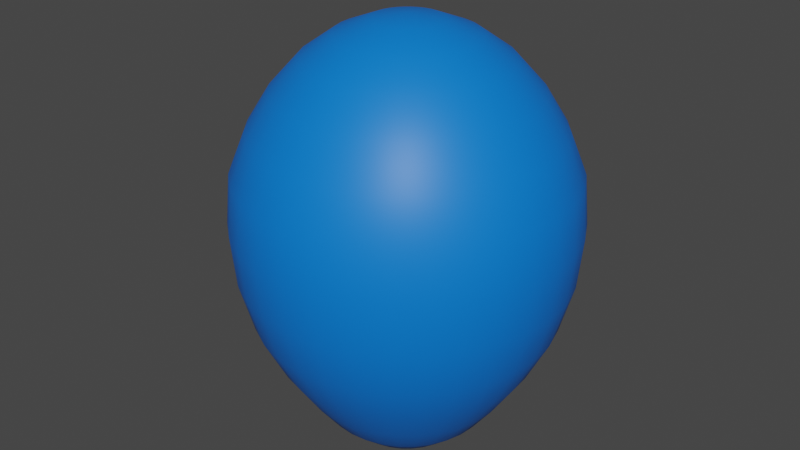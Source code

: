 # Source: balloon.blend  (saved by Blender 3.4.6; exported with 4.5.12 LTS)
import bpy
from mathutils import Matrix  # noqa: F401  (used for matrix-valued properties, if any)

bpy.ops.wm.read_factory_settings(use_empty=True)
scene = bpy.context.scene
scene.name = 'Scene'

# ---- collections
col_collection = bpy.data.collections.new('Collection'); scene.collection.children.link(col_collection)

# ---- materials (node trees are filled in below, after node groups)
mat_body = bpy.data.materials.new('Body')
mat_body.use_transparent_shadow = False

# ---- material node trees
mat_body.use_nodes = True; mat_body.node_tree.nodes.clear()
_N = mat_body.node_tree.nodes; _L = mat_body.node_tree.links
n0 = _N.new('ShaderNodeBsdfPrincipled'); n0.name = 'Principled BSDF'; n0.location = (10, 300)
n0.distribution = 'GGX'
n0.subsurface_method = 'RANDOM_WALK_SKIN'
n0.inputs[0].default_value = (0.0, 0.1833, 0.8, 1.0)
n0.inputs[3].default_value = 1.45
n0.inputs[27].default_value = (0.0, 0.0, 0.0, 1.0)
n0.inputs[28].default_value = 1.0
n1 = _N.new('ShaderNodeOutputMaterial'); n1.name = 'Material Output'; n1.location = (300, 300)
_L.new(n0.outputs[0], n1.inputs[0])
n1.is_active_output = True

# ---- world
world_world = bpy.data.worlds.new('World'); scene.world = world_world
world_world.use_nodes = True; world_world.node_tree.nodes.clear()
_N = world_world.node_tree.nodes; _L = world_world.node_tree.links
n0 = _N.new('ShaderNodeOutputWorld'); n0.name = 'World Output'; n0.location = (300, 300)
n1 = _N.new('ShaderNodeBackground'); n1.name = 'Background'; n1.location = (10, 300)
n1.inputs[0].default_value = (0.05088, 0.05088, 0.05088, 1.0)
_L.new(n1.outputs[0], n0.inputs[0])
n0.is_active_output = True
world_world.color = (0.05088, 0.05088, 0.05088)
world_world.use_sun_shadow = False
world_world.sun_shadow_jitter_overblur = 0.0

# ---- meshes
me_sphere = bpy.data.meshes.new('Sphere')
me_sphere.from_pydata([(0.0, 0.3806, 1.582), (0.0, 0.5695, 1.33), (2.997e-09, 0.6496, 0.98), (5.75e-09, 0.6311, 0.7838), (9.768e-09, 0.579, 0.5945), (1.455e-08, 0.4052, 0.2907), (0.02607, 0.1311, 1.718), (0.05114, 0.2571, 1.666), (0.07424, 0.3732, 1.582), (0.09449, 0.4751, 1.468), (0.1111, 0.5586, 1.33), (0.1235, 0.6207, 1.172), (0.1267, 0.6372, 0.98), (0.1231, 0.619, 0.7838), (0.1129, 0.5678, 0.5945), (0.09635, 0.4844, 0.4256), (0.07905, 0.3974, 0.2907), (0.06298, 0.3166, 0.1811), (0.0429, 0.2157, 0.08936), (0.02357, 0.1185, 0.03745), (0.01201, 0.0604, 0.0135), (0.05114, 0.1235, 1.718), (0.1003, 0.2422, 1.666), (0.1456, 0.3516, 1.582), (0.1854, 0.4475, 1.468), (0.218, 0.5262, 1.33), (0.2422, 0.5847, 1.172), (0.2486, 0.6002, 0.98), (0.2415, 0.583, 0.7838), (0.2216, 0.5349, 0.5945), (0.189, 0.4563, 0.4256), (0.1551, 0.3744, 0.2907), (0.1235, 0.2983, 0.1811), (0.08416, 0.2032, 0.08936), (0.04623, 0.1116, 0.03745), (0.02357, 0.05689, 0.0135), (0.07424, 0.1111, 1.718), (0.1456, 0.218, 1.666), (0.2114, 0.3164, 1.582), (0.2691, 0.4027, 1.468), (0.3164, 0.4736, 1.33), (0.3516, 0.5262, 1.172), (0.3609, 0.5402, 0.98), (0.3506, 0.5247, 0.7838), (0.3216, 0.4814, 0.5945), (0.2744, 0.4106, 0.4256), (0.2251, 0.3369, 0.2907), (0.1794, 0.2684, 0.1811), (0.1222, 0.1829, 0.08936), (0.06711, 0.1004, 0.03745), (0.03421, 0.0512, 0.0135), (0.09449, 0.09449, 1.718), (0.1854, 0.1854, 1.666), (0.2691, 0.2691, 1.582), (0.3425, 0.3425, 1.468), (0.4027, 0.4027, 1.33), (0.4475, 0.4475, 1.172), (0.4594, 0.4594, 0.98), (0.4462, 0.4462, 0.7838), (0.4094, 0.4094, 0.5945), (0.3492, 0.3492, 0.4256), (0.2865, 0.2865, 0.2907), (0.2283, 0.2283, 0.1811), (0.1555, 0.1555, 0.08936), (0.08542, 0.08542, 0.03745), (0.04354, 0.04354, 0.0135), (0.1111, 0.07424, 1.718), (0.218, 0.1456, 1.666), (0.3164, 0.2114, 1.582), (0.4027, 0.2691, 1.468), (0.4736, 0.3164, 1.33), (0.5262, 0.3516, 1.172), (0.5402, 0.3609, 0.98), (0.5247, 0.3506, 0.7838), (0.4814, 0.3216, 0.5945), (0.4106, 0.2744, 0.4256), (0.3369, 0.2251, 0.2907), (0.2684, 0.1794, 0.1811), (0.1829, 0.1222, 0.08936), (0.1004, 0.06711, 0.03745), (0.0512, 0.03421, 0.0135), (0.0, 0.0, 1.736), (0.1235, 0.05114, 1.718), (0.2422, 0.1003, 1.666), (0.3516, 0.1456, 1.582), (0.4475, 0.1854, 1.468), (0.5262, 0.218, 1.33), (0.5847, 0.2422, 1.172), (0.6002, 0.2486, 0.98), (0.583, 0.2415, 0.7838), (0.5349, 0.2216, 0.5945), (0.4563, 0.189, 0.4256), (0.3744, 0.1551, 0.2907), (0.2983, 0.1235, 0.1811), (0.2032, 0.08416, 0.08936), (0.1116, 0.04623, 0.03745), (0.05689, 0.02357, 0.0135), (0.1311, 0.02607, 1.718), (0.2571, 0.05114, 1.666), (0.3732, 0.07424, 1.582), (0.4751, 0.09449, 1.468), (0.5586, 0.1111, 1.33), (0.6207, 0.1235, 1.172), (0.6372, 0.1267, 0.98), (0.619, 0.1231, 0.7838), (0.5678, 0.1129, 0.5945), (0.4844, 0.09635, 0.4256), (0.3974, 0.07905, 0.2907), (0.3166, 0.06298, 0.1811), (0.2157, 0.0429, 0.08936), (0.1185, 0.02357, 0.03745), (0.0604, 0.01201, 0.0135), (0.1336, -7.655e-09, 1.718), (0.2621, -1.531e-08, 1.666), (0.3806, -3.572e-08, 1.582), (0.4844, 1.021e-08, 1.468), (0.5695, -6.124e-08, 1.33), (0.6328, 3.062e-08, 1.172), (0.6496, -5.859e-08, 0.98), (0.6311, -1.013e-07, 0.7838), (0.579, -4.957e-08, 0.5945), (0.4939, 2.755e-08, 0.4256), (0.4052, -3.955e-08, 0.2907), (0.3228, 1.087e-08, 0.1811), (0.2199, -1.452e-08, 0.08936), (0.1208, -6.684e-10, 0.03745), (0.06158, 2.859e-09, 0.0135), (0.1311, -0.02607, 1.718), (0.2571, -0.05114, 1.666), (0.3732, -0.07424, 1.582), (0.4751, -0.09449, 1.468), (0.5586, -0.1111, 1.33), (0.6207, -0.1235, 1.172), (0.6372, -0.1267, 0.98), (0.619, -0.1231, 0.7838), (0.5678, -0.1129, 0.5945), (0.4844, -0.09635, 0.4256), (0.3974, -0.07905, 0.2907), (0.3166, -0.06298, 0.1811), (0.2157, -0.0429, 0.08936), (0.1185, -0.02357, 0.03745), (0.0604, -0.01201, 0.0135), (0.1235, -0.05114, 1.718), (0.2422, -0.1003, 1.666), (0.3516, -0.1456, 1.582), (0.4475, -0.1854, 1.468), (0.5262, -0.218, 1.33), (0.5847, -0.2422, 1.172), (0.6002, -0.2486, 0.98), (0.583, -0.2415, 0.7838), (0.5349, -0.2216, 0.5945), (0.4563, -0.189, 0.4256), (0.3744, -0.1551, 0.2907), (0.2983, -0.1235, 0.1811), (0.2032, -0.08416, 0.08936), (0.1116, -0.04623, 0.03745), (0.05689, -0.02357, 0.0135), (0.1111, -0.07424, 1.718), (0.218, -0.1456, 1.666), (0.3164, -0.2114, 1.582), (0.4027, -0.2691, 1.468), (0.4736, -0.3164, 1.33), (0.5262, -0.3516, 1.172), (0.5402, -0.3609, 0.98), (0.5247, -0.3506, 0.7838), (0.4814, -0.3216, 0.5945), (0.4106, -0.2744, 0.4256), (0.3369, -0.2251, 0.2907), (0.2684, -0.1794, 0.1811), (0.1829, -0.1222, 0.08936), (0.1004, -0.06711, 0.03745), (0.0512, -0.03421, 0.0135), (0.09449, -0.09449, 1.718), (0.1854, -0.1854, 1.666), (0.2691, -0.2691, 1.582), (0.3425, -0.3425, 1.468), (0.4027, -0.4027, 1.33), (0.4475, -0.4475, 1.172), (0.4594, -0.4594, 0.98), (0.4462, -0.4462, 0.7838), (0.4094, -0.4094, 0.5945), (0.3492, -0.3492, 0.4256), (0.2865, -0.2865, 0.2907), (0.2283, -0.2283, 0.1811), (0.1555, -0.1555, 0.08936), (0.08542, -0.08542, 0.03745), (0.04354, -0.04354, 0.0135), (0.07424, -0.1111, 1.718), (0.1456, -0.218, 1.666), (0.2114, -0.3164, 1.582), (0.2691, -0.4027, 1.468), (0.3164, -0.4736, 1.33), (0.3516, -0.5262, 1.172), (0.3609, -0.5402, 0.98), (0.3506, -0.5247, 0.7838), (0.3216, -0.4814, 0.5945), (0.2744, -0.4106, 0.4256), (0.2251, -0.3369, 0.2907), (0.1794, -0.2684, 0.1811), (0.1222, -0.1829, 0.08936), (0.06711, -0.1004, 0.03745), (0.03421, -0.0512, 0.0135), (0.05114, -0.1235, 1.718), (0.1003, -0.2422, 1.666), (0.1456, -0.3516, 1.582), (0.1854, -0.4475, 1.468), (0.218, -0.5262, 1.33), (0.2422, -0.5847, 1.172), (0.2486, -0.6002, 0.98), (0.2415, -0.583, 0.7838), (0.2216, -0.5349, 0.5945), (0.189, -0.4563, 0.4256), (0.1551, -0.3744, 0.2907), (0.1235, -0.2983, 0.1811), (0.08416, -0.2032, 0.08936), (0.04623, -0.1116, 0.03745), (0.02357, -0.05689, 0.0135), (0.02607, -0.1311, 1.718), (0.05114, -0.2571, 1.666), (0.07424, -0.3732, 1.582), (0.09449, -0.4751, 1.468), (0.1111, -0.5586, 1.33), (0.1235, -0.6207, 1.172), (0.1267, -0.6372, 0.98), (0.1231, -0.619, 0.7838), (0.1129, -0.5678, 0.5945), (0.09635, -0.4844, 0.4256), (0.07905, -0.3974, 0.2907), (0.06298, -0.3166, 0.1811), (0.0429, -0.2157, 0.08936), (0.02357, -0.1185, 0.03745), (0.01201, -0.0604, 0.0135), (-5.104e-09, -0.1336, 1.718), (-3.572e-08, -0.2621, 1.666), (-6.635e-08, -0.3806, 1.582), (-1.021e-08, -0.4844, 1.468), (-7.145e-08, -0.5695, 1.33), (2.041e-08, -0.6328, 1.172), (-8.583e-08, -0.6496, 0.98), (-2.011e-07, -0.6311, 0.7838), (-6.94e-08, -0.579, 0.5945), (2.84e-08, -0.4939, 0.4256), (-3.629e-08, -0.4052, 0.2907), (8.739e-09, -0.3228, 0.1811), (-1.977e-08, -0.2199, 0.08936), (3.55e-09, -0.1208, 0.03745), (1.766e-08, -0.06158, 0.0135), (-0.02607, -0.1311, 1.718), (-0.05114, -0.2571, 1.666), (-0.07424, -0.3732, 1.582), (-0.09449, -0.4751, 1.468), (-0.1111, -0.5586, 1.33), (-0.1235, -0.6207, 1.172), (-0.1267, -0.6372, 0.98), (-0.1231, -0.619, 0.7838), (-0.1129, -0.5678, 0.5945), (-0.09635, -0.4844, 0.4256), (-0.07905, -0.3974, 0.2907), (-0.06298, -0.3166, 0.1811), (-0.0429, -0.2157, 0.08936), (-0.02357, -0.1185, 0.03745), (-0.01201, -0.0604, 0.0135), (-0.05114, -0.1235, 1.718), (-0.1003, -0.2422, 1.666), (-0.1456, -0.3516, 1.582), (-0.1854, -0.4475, 1.468), (-0.218, -0.5262, 1.33), (-0.2422, -0.5847, 1.172), (-0.2486, -0.6002, 0.98), (-0.2415, -0.583, 0.7838), (-0.2216, -0.5349, 0.5945), (-0.189, -0.4563, 0.4256), (-0.1551, -0.3744, 0.2907), (-0.1235, -0.2983, 0.1811), (-0.08416, -0.2032, 0.08936), (-0.04623, -0.1116, 0.03745), (-0.02357, -0.05689, 0.0135), (-0.07424, -0.1111, 1.718), (-0.1456, -0.218, 1.666), (-0.2114, -0.3164, 1.582), (-0.2691, -0.4027, 1.468), (-0.3164, -0.4736, 1.33), (-0.3516, -0.5262, 1.172), (-0.3609, -0.5402, 0.98), (-0.3506, -0.5247, 0.7838), (-0.3216, -0.4814, 0.5945), (-0.2744, -0.4106, 0.4256), (-0.2251, -0.3369, 0.2907), (-0.1794, -0.2684, 0.1811), (-0.1222, -0.1829, 0.08936), (-0.06711, -0.1004, 0.03745), (-0.03421, -0.0512, 0.0135), (-0.09449, -0.09449, 1.718), (-0.1854, -0.1854, 1.666), (-0.2691, -0.2691, 1.582), (-0.3425, -0.3425, 1.468), (-0.4027, -0.4027, 1.33), (-0.4475, -0.4475, 1.172), (-0.4594, -0.4594, 0.98), (-0.4462, -0.4462, 0.7838), (-0.4094, -0.4094, 0.5945), (-0.3492, -0.3492, 0.4256), (-0.2865, -0.2865, 0.2907), (-0.2283, -0.2283, 0.1811), (-0.1555, -0.1555, 0.08936), (-0.08542, -0.08542, 0.03745), (-0.04354, -0.04354, 0.0135), (2.001e-08, 6.387e-09, 0.005408), (-0.1111, -0.07424, 1.718), (-0.218, -0.1456, 1.666), (-0.3164, -0.2114, 1.582), (-0.4027, -0.2691, 1.468), (-0.4736, -0.3164, 1.33), (-0.5262, -0.3516, 1.172), (-0.5402, -0.3609, 0.98), (-0.5247, -0.3506, 0.7838), (-0.4814, -0.3216, 0.5945), (-0.4106, -0.2744, 0.4256), (-0.3369, -0.2251, 0.2907), (-0.2684, -0.1794, 0.1811), (-0.1829, -0.1222, 0.08936), (-0.1004, -0.06711, 0.03745), (-0.0512, -0.03421, 0.0135), (-0.1235, -0.05114, 1.718), (-0.2422, -0.1003, 1.666), (-0.3516, -0.1456, 1.582), (-0.4475, -0.1854, 1.468), (-0.5262, -0.218, 1.33), (-0.5847, -0.2422, 1.172), (-0.6002, -0.2486, 0.98), (-0.583, -0.2415, 0.7838), (-0.5349, -0.2216, 0.5945), (-0.4563, -0.189, 0.4256), (-0.3744, -0.1551, 0.2907), (-0.2983, -0.1235, 0.1811), (-0.2032, -0.08416, 0.08936), (-0.1116, -0.04623, 0.03745), (-0.05689, -0.02357, 0.0135), (-0.1311, -0.02607, 1.718), (-0.2571, -0.05114, 1.666), (-0.3732, -0.07424, 1.582), (-0.4751, -0.09449, 1.468), (-0.5586, -0.1111, 1.33), (-0.6207, -0.1235, 1.172), (-0.6372, -0.1267, 0.98), (-0.619, -0.1231, 0.7838), (-0.5678, -0.1129, 0.5945), (-0.4844, -0.09635, 0.4256), (-0.3974, -0.07905, 0.2907), (-0.3166, -0.06298, 0.1811), (-0.2157, -0.0429, 0.08936), (-0.1185, -0.02357, 0.03745), (-0.0604, -0.01201, 0.0135), (-0.1336, 1.276e-08, 1.718), (-0.2621, 3.572e-08, 1.666), (-0.3806, 1.021e-07, 1.582), (-0.4844, 2.041e-08, 1.468), (-0.5695, 1.123e-07, 1.33), (-0.6328, 1.021e-08, 1.172), (-0.6496, 1.783e-07, 0.98), (-0.6311, 2.843e-07, 0.7838), (-0.579, 1.615e-07, 0.5945), (-0.4939, 1.162e-08, 0.4256), (-0.4052, 8.39e-08, 0.2907), (-0.3228, 1.768e-08, 0.1811), (-0.2199, 6.511e-08, 0.08936), (-0.1208, 2.285e-08, 0.03745), (-0.06158, 1.227e-08, 0.0135), (-0.1311, 0.02607, 1.718), (-0.2571, 0.05114, 1.666), (-0.3732, 0.07424, 1.582), (-0.4751, 0.09449, 1.468), (-0.5586, 0.1111, 1.33), (-0.6207, 0.1235, 1.172), (-0.6372, 0.1267, 0.98), (-0.619, 0.1231, 0.7838), (-0.5678, 0.1129, 0.5945), (-0.4844, 0.09635, 0.4256), (-0.3974, 0.07905, 0.2907), (-0.3166, 0.06298, 0.1811), (-0.2157, 0.0429, 0.08936), (-0.1185, 0.02357, 0.03745), (-0.0604, 0.01201, 0.0135), (-0.1235, 0.05114, 1.718), (-0.2422, 0.1003, 1.666), (-0.3516, 0.1456, 1.582), (-0.4475, 0.1854, 1.468), (-0.5262, 0.218, 1.33), (-0.5847, 0.2422, 1.172), (-0.6002, 0.2486, 0.98), (-0.583, 0.2415, 0.7838), (-0.5349, 0.2216, 0.5945), (-0.4563, 0.189, 0.4256), (-0.3744, 0.1551, 0.2907), (-0.2983, 0.1235, 0.1811), (-0.2032, 0.08416, 0.08936), (-0.1116, 0.04623, 0.03745), (-0.05689, 0.02357, 0.0135), (-0.1111, 0.07424, 1.718), (-0.218, 0.1456, 1.666), (-0.3164, 0.2114, 1.582), (-0.4027, 0.2691, 1.468), (-0.4736, 0.3164, 1.33), (-0.5262, 0.3516, 1.172), (-0.5402, 0.3609, 0.98), (-0.5247, 0.3506, 0.7838), (-0.4814, 0.3216, 0.5945), (-0.4106, 0.2744, 0.4256), (-0.3369, 0.2251, 0.2907), (-0.2684, 0.1794, 0.1811), (-0.1829, 0.1222, 0.08936), (-0.1004, 0.06711, 0.03745), (-0.0512, 0.03421, 0.0135), (-0.09449, 0.09449, 1.718), (-0.1854, 0.1854, 1.666), (-0.2691, 0.2691, 1.582), (-0.3425, 0.3425, 1.468), (-0.4027, 0.4027, 1.33), (-0.4475, 0.4475, 1.172), (-0.4594, 0.4594, 0.98), (-0.4462, 0.4462, 0.7838), (-0.4094, 0.4094, 0.5945), (-0.3492, 0.3492, 0.4256), (-0.2865, 0.2865, 0.2907), (-0.2283, 0.2283, 0.1811), (-0.1555, 0.1555, 0.08936), (-0.08542, 0.08542, 0.03745), (-0.04354, 0.04354, 0.0135), (-0.07424, 0.1111, 1.718), (-0.1456, 0.218, 1.666), (-0.2114, 0.3164, 1.582), (-0.2691, 0.4027, 1.468), (-0.3164, 0.4736, 1.33), (-0.3516, 0.5262, 1.172), (-0.3609, 0.5402, 0.98), (-0.3506, 0.5247, 0.7838), (-0.3216, 0.4814, 0.5945), (-0.2744, 0.4106, 0.4256), (-0.2251, 0.3369, 0.2907), (-0.1794, 0.2684, 0.1811), (-0.1222, 0.1829, 0.08936), (-0.06711, 0.1004, 0.03745), (-0.03421, 0.0512, 0.0135), (-0.05114, 0.1235, 1.718), (-0.1003, 0.2422, 1.666), (-0.1456, 0.3516, 1.582), (-0.1854, 0.4475, 1.468), (-0.218, 0.5262, 1.33), (-0.2422, 0.5847, 1.172), (-0.2486, 0.6002, 0.98), (-0.2415, 0.583, 0.7838), (-0.2216, 0.5349, 0.5945), (-0.189, 0.4563, 0.4256), (-0.1551, 0.3744, 0.2907), (-0.1235, 0.2983, 0.1811), (-0.08416, 0.2032, 0.08936), (-0.04623, 0.1116, 0.03745), (-0.02357, 0.05689, 0.0135), (-0.02607, 0.1311, 1.718), (-0.05114, 0.2571, 1.666), (-0.07424, 0.3732, 1.582), (-0.09449, 0.4751, 1.468), (-0.1111, 0.5586, 1.33), (-0.1235, 0.6207, 1.172), (-0.1267, 0.6372, 0.98), (-0.1231, 0.619, 0.7838), (-0.1129, 0.5678, 0.5945), (-0.09635, 0.4844, 0.4256), (-0.07905, 0.3974, 0.2907), (-0.06298, 0.3166, 0.1811), (-0.0429, 0.2157, 0.08936), (-0.02357, 0.1185, 0.03745), (-0.01201, 0.0604, 0.0135), (1.021e-08, 0.1336, 1.718), (4.593e-08, 0.2621, 1.666), (6.124e-08, 0.4844, 1.468), (4.083e-08, 0.6328, 1.172), (4.434e-08, 0.4939, 0.4256), (5.636e-08, 0.3228, 0.1811), (1.041e-07, 0.2199, 0.08936), (4.118e-08, 0.1208, 0.03745), (2.472e-08, 0.06158, 0.0135)], [], [(473, 81, 6), (307, 481, 20), (4, 3, 13, 14), (474, 473, 6, 7), (477, 4, 14, 15), (0, 474, 7, 8), (5, 477, 15, 16), (475, 0, 8, 9), (478, 5, 16, 17), (1, 475, 9, 10), (479, 478, 17, 18), (476, 1, 10, 11), (480, 479, 18, 19), (2, 476, 11, 12), (481, 480, 19, 20), (3, 2, 12, 13), (12, 11, 26, 27), (20, 19, 34, 35), (13, 12, 27, 28), (6, 81, 21), (307, 20, 35), (14, 13, 28, 29), (7, 6, 21, 22), (15, 14, 29, 30), (8, 7, 22, 23), (16, 15, 30, 31), (9, 8, 23, 24), (17, 16, 31, 32), (10, 9, 24, 25), (18, 17, 32, 33), (11, 10, 25, 26), (19, 18, 33, 34), (31, 30, 45, 46), (24, 23, 38, 39), (32, 31, 46, 47), (25, 24, 39, 40), (33, 32, 47, 48), (26, 25, 40, 41), (34, 33, 48, 49), (27, 26, 41, 42), (35, 34, 49, 50), (28, 27, 42, 43), (21, 81, 36), (307, 35, 50), (29, 28, 43, 44), (22, 21, 36, 37), (30, 29, 44, 45), (23, 22, 37, 38), (50, 49, 64, 65), (43, 42, 57, 58), (36, 81, 51), (307, 50, 65), (44, 43, 58, 59), (37, 36, 51, 52), (45, 44, 59, 60), (38, 37, 52, 53), (46, 45, 60, 61), (39, 38, 53, 54), (47, 46, 61, 62), (40, 39, 54, 55), (48, 47, 62, 63), (41, 40, 55, 56), (49, 48, 63, 64), (42, 41, 56, 57), (62, 61, 76, 77), (55, 54, 69, 70), (63, 62, 77, 78), (56, 55, 70, 71), (64, 63, 78, 79), (57, 56, 71, 72), (65, 64, 79, 80), (58, 57, 72, 73), (51, 81, 66), (307, 65, 80), (59, 58, 73, 74), (52, 51, 66, 67), (60, 59, 74, 75), (53, 52, 67, 68), (61, 60, 75, 76), (54, 53, 68, 69), (66, 81, 82), (307, 80, 96), (74, 73, 89, 90), (67, 66, 82, 83), (75, 74, 90, 91), (68, 67, 83, 84), (76, 75, 91, 92), (69, 68, 84, 85), (77, 76, 92, 93), (70, 69, 85, 86), (78, 77, 93, 94), (71, 70, 86, 87), (79, 78, 94, 95), (72, 71, 87, 88), (80, 79, 95, 96), (73, 72, 88, 89), (86, 85, 100, 101), (94, 93, 108, 109), (87, 86, 101, 102), (95, 94, 109, 110), (88, 87, 102, 103), (96, 95, 110, 111), (89, 88, 103, 104), (82, 81, 97), (307, 96, 111), (90, 89, 104, 105), (83, 82, 97, 98), (91, 90, 105, 106), (84, 83, 98, 99), (92, 91, 106, 107), (85, 84, 99, 100), (93, 92, 107, 108), (105, 104, 119, 120), (98, 97, 112, 113), (106, 105, 120, 121), (99, 98, 113, 114), (107, 106, 121, 122), (100, 99, 114, 115), (108, 107, 122, 123), (101, 100, 115, 116), (109, 108, 123, 124), (102, 101, 116, 117), (110, 109, 124, 125), (103, 102, 117, 118), (111, 110, 125, 126), (104, 103, 118, 119), (97, 81, 112), (307, 111, 126), (124, 123, 138, 139), (117, 116, 131, 132), (125, 124, 139, 140), (118, 117, 132, 133), (126, 125, 140, 141), (119, 118, 133, 134), (112, 81, 127), (307, 126, 141), (120, 119, 134, 135), (113, 112, 127, 128), (121, 120, 135, 136), (114, 113, 128, 129), (122, 121, 136, 137), (115, 114, 129, 130), (123, 122, 137, 138), (116, 115, 130, 131), (128, 127, 142, 143), (136, 135, 150, 151), (129, 128, 143, 144), (137, 136, 151, 152), (130, 129, 144, 145), (138, 137, 152, 153), (131, 130, 145, 146), (139, 138, 153, 154), (132, 131, 146, 147), (140, 139, 154, 155), (133, 132, 147, 148), (141, 140, 155, 156), (134, 133, 148, 149), (127, 81, 142), (307, 141, 156), (135, 134, 149, 150), (147, 146, 161, 162), (155, 154, 169, 170), (148, 147, 162, 163), (156, 155, 170, 171), (149, 148, 163, 164), (142, 81, 157), (307, 156, 171), (150, 149, 164, 165), (143, 142, 157, 158), (151, 150, 165, 166), (144, 143, 158, 159), (152, 151, 166, 167), (145, 144, 159, 160), (153, 152, 167, 168), (146, 145, 160, 161), (154, 153, 168, 169), (166, 165, 180, 181), (159, 158, 173, 174), (167, 166, 181, 182), (160, 159, 174, 175), (168, 167, 182, 183), (161, 160, 175, 176), (169, 168, 183, 184), (162, 161, 176, 177), (170, 169, 184, 185), (163, 162, 177, 178), (171, 170, 185, 186), (164, 163, 178, 179), (157, 81, 172), (307, 171, 186), (165, 164, 179, 180), (158, 157, 172, 173), (185, 184, 199, 200), (178, 177, 192, 193), (186, 185, 200, 201), (179, 178, 193, 194), (172, 81, 187), (307, 186, 201), (180, 179, 194, 195), (173, 172, 187, 188), (181, 180, 195, 196), (174, 173, 188, 189), (182, 181, 196, 197), (175, 174, 189, 190), (183, 182, 197, 198), (176, 175, 190, 191), (184, 183, 198, 199), (177, 176, 191, 192), (197, 196, 211, 212), (190, 189, 204, 205), (198, 197, 212, 213), (191, 190, 205, 206), (199, 198, 213, 214), (192, 191, 206, 207), (200, 199, 214, 215), (193, 192, 207, 208), (201, 200, 215, 216), (194, 193, 208, 209), (187, 81, 202), (307, 201, 216), (195, 194, 209, 210), (188, 187, 202, 203), (196, 195, 210, 211), (189, 188, 203, 204), (216, 215, 230, 231), (209, 208, 223, 224), (202, 81, 217), (307, 216, 231), (210, 209, 224, 225), (203, 202, 217, 218), (211, 210, 225, 226), (204, 203, 218, 219), (212, 211, 226, 227), (205, 204, 219, 220), (213, 212, 227, 228), (206, 205, 220, 221), (214, 213, 228, 229), (207, 206, 221, 222), (215, 214, 229, 230), (208, 207, 222, 223), (220, 219, 234, 235), (228, 227, 242, 243), (221, 220, 235, 236), (229, 228, 243, 244), (222, 221, 236, 237), (230, 229, 244, 245), (223, 222, 237, 238), (231, 230, 245, 246), (224, 223, 238, 239), (217, 81, 232), (307, 231, 246), (225, 224, 239, 240), (218, 217, 232, 233), (226, 225, 240, 241), (219, 218, 233, 234), (227, 226, 241, 242), (239, 238, 253, 254), (232, 81, 247), (307, 246, 261), (240, 239, 254, 255), (233, 232, 247, 248), (241, 240, 255, 256), (234, 233, 248, 249), (242, 241, 256, 257), (235, 234, 249, 250), (243, 242, 257, 258), (236, 235, 250, 251), (244, 243, 258, 259), (237, 236, 251, 252), (245, 244, 259, 260), (238, 237, 252, 253), (246, 245, 260, 261), (258, 257, 272, 273), (251, 250, 265, 266), (259, 258, 273, 274), (252, 251, 266, 267), (260, 259, 274, 275), (253, 252, 267, 268), (261, 260, 275, 276), (254, 253, 268, 269), (247, 81, 262), (307, 261, 276), (255, 254, 269, 270), (248, 247, 262, 263), (256, 255, 270, 271), (249, 248, 263, 264), (257, 256, 271, 272), (250, 249, 264, 265), (262, 81, 277), (307, 276, 291), (270, 269, 284, 285), (263, 262, 277, 278), (271, 270, 285, 286), (264, 263, 278, 279), (272, 271, 286, 287), (265, 264, 279, 280), (273, 272, 287, 288), (266, 265, 280, 281), (274, 273, 288, 289), (267, 266, 281, 282), (275, 274, 289, 290), (268, 267, 282, 283), (276, 275, 290, 291), (269, 268, 283, 284), (281, 280, 295, 296), (289, 288, 303, 304), (282, 281, 296, 297), (290, 289, 304, 305), (283, 282, 297, 298), (291, 290, 305, 306), (284, 283, 298, 299), (277, 81, 292), (307, 291, 306), (285, 284, 299, 300), (278, 277, 292, 293), (286, 285, 300, 301), (279, 278, 293, 294), (287, 286, 301, 302), (280, 279, 294, 295), (288, 287, 302, 303), (300, 299, 315, 316), (293, 292, 308, 309), (301, 300, 316, 317), (294, 293, 309, 310), (302, 301, 317, 318), (295, 294, 310, 311), (303, 302, 318, 319), (296, 295, 311, 312), (304, 303, 319, 320), (297, 296, 312, 313), (305, 304, 320, 321), (298, 297, 313, 314), (306, 305, 321, 322), (299, 298, 314, 315), (292, 81, 308), (307, 306, 322), (320, 319, 334, 335), (313, 312, 327, 328), (321, 320, 335, 336), (314, 313, 328, 329), (322, 321, 336, 337), (315, 314, 329, 330), (308, 81, 323), (307, 322, 337), (316, 315, 330, 331), (309, 308, 323, 324), (317, 316, 331, 332), (310, 309, 324, 325), (318, 317, 332, 333), (311, 310, 325, 326), (319, 318, 333, 334), (312, 311, 326, 327), (332, 331, 346, 347), (325, 324, 339, 340), (333, 332, 347, 348), (326, 325, 340, 341), (334, 333, 348, 349), (327, 326, 341, 342), (335, 334, 349, 350), (328, 327, 342, 343), (336, 335, 350, 351), (329, 328, 343, 344), (337, 336, 351, 352), (330, 329, 344, 345), (323, 81, 338), (307, 337, 352), (331, 330, 345, 346), (324, 323, 338, 339), (351, 350, 365, 366), (344, 343, 358, 359), (352, 351, 366, 367), (345, 344, 359, 360), (338, 81, 353), (307, 352, 367), (346, 345, 360, 361), (339, 338, 353, 354), (347, 346, 361, 362), (340, 339, 354, 355), (348, 347, 362, 363), (341, 340, 355, 356), (349, 348, 363, 364), (342, 341, 356, 357), (350, 349, 364, 365), (343, 342, 357, 358), (355, 354, 369, 370), (363, 362, 377, 378), (356, 355, 370, 371), (364, 363, 378, 379), (357, 356, 371, 372), (365, 364, 379, 380), (358, 357, 372, 373), (366, 365, 380, 381), (359, 358, 373, 374), (367, 366, 381, 382), (360, 359, 374, 375), (353, 81, 368), (307, 367, 382), (361, 360, 375, 376), (354, 353, 368, 369), (362, 361, 376, 377), (374, 373, 388, 389), (382, 381, 396, 397), (375, 374, 389, 390), (368, 81, 383), (307, 382, 397), (376, 375, 390, 391), (369, 368, 383, 384), (377, 376, 391, 392), (370, 369, 384, 385), (378, 377, 392, 393), (371, 370, 385, 386), (379, 378, 393, 394), (372, 371, 386, 387), (380, 379, 394, 395), (373, 372, 387, 388), (381, 380, 395, 396), (393, 392, 407, 408), (386, 385, 400, 401), (394, 393, 408, 409), (387, 386, 401, 402), (395, 394, 409, 410), (388, 387, 402, 403), (396, 395, 410, 411), (389, 388, 403, 404), (397, 396, 411, 412), (390, 389, 404, 405), (383, 81, 398), (307, 397, 412), (391, 390, 405, 406), (384, 383, 398, 399), (392, 391, 406, 407), (385, 384, 399, 400), (412, 411, 426, 427), (405, 404, 419, 420), (398, 81, 413), (307, 412, 427), (406, 405, 420, 421), (399, 398, 413, 414), (407, 406, 421, 422), (400, 399, 414, 415), (408, 407, 422, 423), (401, 400, 415, 416), (409, 408, 423, 424), (402, 401, 416, 417), (410, 409, 424, 425), (403, 402, 417, 418), (411, 410, 425, 426), (404, 403, 418, 419), (416, 415, 430, 431), (424, 423, 438, 439), (417, 416, 431, 432), (425, 424, 439, 440), (418, 417, 432, 433), (426, 425, 440, 441), (419, 418, 433, 434), (427, 426, 441, 442), (420, 419, 434, 435), (413, 81, 428), (307, 427, 442), (421, 420, 435, 436), (414, 413, 428, 429), (422, 421, 436, 437), (415, 414, 429, 430), (423, 422, 437, 438), (435, 434, 449, 450), (428, 81, 443), (307, 442, 457), (436, 435, 450, 451), (429, 428, 443, 444), (437, 436, 451, 452), (430, 429, 444, 445), (438, 437, 452, 453), (431, 430, 445, 446), (439, 438, 453, 454), (432, 431, 446, 447), (440, 439, 454, 455), (433, 432, 447, 448), (441, 440, 455, 456), (434, 433, 448, 449), (442, 441, 456, 457), (454, 453, 468, 469), (447, 446, 461, 462), (455, 454, 469, 470), (448, 447, 462, 463), (456, 455, 470, 471), (449, 448, 463, 464), (457, 456, 471, 472), (450, 449, 464, 465), (443, 81, 458), (307, 457, 472), (451, 450, 465, 466), (444, 443, 458, 459), (452, 451, 466, 467), (445, 444, 459, 460), (453, 452, 467, 468), (446, 445, 460, 461), (307, 472, 481), (466, 465, 3, 4), (459, 458, 473, 474), (467, 466, 4, 477), (460, 459, 474, 0), (468, 467, 477, 5), (461, 460, 0, 475), (469, 468, 5, 478), (462, 461, 475, 1), (470, 469, 478, 479), (463, 462, 1, 476), (471, 470, 479, 480), (464, 463, 476, 2), (472, 471, 480, 481), (465, 464, 2, 3), (458, 81, 473)])
me_sphere.polygons.foreach_set('use_smooth', [True] * 512)
_uv = me_sphere.uv_layers.new(name='UVMap')
_uv.uv.foreach_set('vector', [0.75, 0.9375, 0.7344, 1.0, 0.7188, 0.9375, 0.7344, 0.0, 0.75, 0.0625, 0.7188, 0.0625, 0.75, 0.4375, 0.75, 0.5, 0.7188, 0.5, 0.7188, 0.4375, 0.75, 0.875, 0.75, 0.9375, 0.7188, 0.9375, 0.7188, 0.875, 0.75, 0.375, 0.75, 0.4375, 0.7188, 0.4375, 0.7188, 0.375, 0.75, 0.8125, 0.75, 0.875, 0.7188, 0.875, 0.7188, 0.8125, 0.75, 0.3125, 0.75, 0.375, 0.7188, 0.375, 0.7188, 0.3125, 0.75, 0.75, 0.75, 0.8125, 0.7188, 0.8125, 0.7188, 0.75, 0.75, 0.25, 0.75, 0.3125, 0.7188, 0.3125, 0.7188, 0.25, 0.75, 0.6875, 0.75, 0.75, 0.7188, 0.75, 0.7188, 0.6875, 0.75, 0.1875, 0.75, 0.25, 0.7188, 0.25, 0.7188, 0.1875, 0.75, 0.625, 0.75, 0.6875, 0.7188, 0.6875, 0.7188, 0.625, 0.75, 0.125, 0.75, 0.1875, 0.7188, 0.1875, 0.7188, 0.125, 0.75, 0.5625, 0.75, 0.625, 0.7188, 0.625, 0.7188, 0.5625, 0.75, 0.0625, 0.75, 0.125, 0.7188, 0.125, 0.7188, 0.0625, 0.75, 0.5, 0.75, 0.5625, 0.7188, 0.5625, 0.7188, 0.5, 0.7188, 0.5625, 0.7188, 0.625, 0.6875, 0.625, 0.6875, 0.5625, 0.7188, 0.0625, 0.7188, 0.125, 0.6875, 0.125, 0.6875, 0.0625, 0.7188, 0.5, 0.7188, 0.5625, 0.6875, 0.5625, 0.6875, 0.5, 0.7188, 0.9375, 0.7031, 1.0, 0.6875, 0.9375, 0.7031, 0.0, 0.7188, 0.0625, 0.6875, 0.0625, 0.7188, 0.4375, 0.7188, 0.5, 0.6875, 0.5, 0.6875, 0.4375, 0.7188, 0.875, 0.7188, 0.9375, 0.6875, 0.9375, 0.6875, 0.875, 0.7188, 0.375, 0.7188, 0.4375, 0.6875, 0.4375, 0.6875, 0.375, 0.7188, 0.8125, 0.7188, 0.875, 0.6875, 0.875, 0.6875, 0.8125, 0.7188, 0.3125, 0.7188, 0.375, 0.6875, 0.375, 0.6875, 0.3125, 0.7188, 0.75, 0.7188, 0.8125, 0.6875, 0.8125, 0.6875, 0.75, 0.7188, 0.25, 0.7188, 0.3125, 0.6875, 0.3125, 0.6875, 0.25, 0.7188, 0.6875, 0.7188, 0.75, 0.6875, 0.75, 0.6875, 0.6875, 0.7188, 0.1875, 0.7188, 0.25, 0.6875, 0.25, 0.6875, 0.1875, 0.7188, 0.625, 0.7188, 0.6875, 0.6875, 0.6875, 0.6875, 0.625, 0.7188, 0.125, 0.7188, 0.1875, 0.6875, 0.1875, 0.6875, 0.125, 0.6875, 0.3125, 0.6875, 0.375, 0.6562, 0.375, 0.6562, 0.3125, 0.6875, 0.75, 0.6875, 0.8125, 0.6562, 0.8125, 0.6562, 0.75, 0.6875, 0.25, 0.6875, 0.3125, 0.6562, 0.3125, 0.6562, 0.25, 0.6875, 0.6875, 0.6875, 0.75, 0.6562, 0.75, 0.6562, 0.6875, 0.6875, 0.1875, 0.6875, 0.25, 0.6562, 0.25, 0.6562, 0.1875, 0.6875, 0.625, 0.6875, 0.6875, 0.6562, 0.6875, 0.6562, 0.625, 0.6875, 0.125, 0.6875, 0.1875, 0.6562, 0.1875, 0.6562, 0.125, 0.6875, 0.5625, 0.6875, 0.625, 0.6562, 0.625, 0.6562, 0.5625, 0.6875, 0.0625, 0.6875, 0.125, 0.6562, 0.125, 0.6562, 0.0625, 0.6875, 0.5, 0.6875, 0.5625, 0.6562, 0.5625, 0.6562, 0.5, 0.6875, 0.9375, 0.6719, 1.0, 0.6562, 0.9375, 0.6719, 0.0, 0.6875, 0.0625, 0.6562, 0.0625, 0.6875, 0.4375, 0.6875, 0.5, 0.6562, 0.5, 0.6562, 0.4375, 0.6875, 0.875, 0.6875, 0.9375, 0.6562, 0.9375, 0.6562, 0.875, 0.6875, 0.375, 0.6875, 0.4375, 0.6562, 0.4375, 0.6562, 0.375, 0.6875, 0.8125, 0.6875, 0.875, 0.6562, 0.875, 0.6562, 0.8125, 0.6562, 0.0625, 0.6562, 0.125, 0.625, 0.125, 0.625, 0.0625, 0.6562, 0.5, 0.6562, 0.5625, 0.625, 0.5625, 0.625, 0.5, 0.6562, 0.9375, 0.6406, 1.0, 0.625, 0.9375, 0.6406, 0.0, 0.6562, 0.0625, 0.625, 0.0625, 0.6562, 0.4375, 0.6562, 0.5, 0.625, 0.5, 0.625, 0.4375, 0.6562, 0.875, 0.6562, 0.9375, 0.625, 0.9375, 0.625, 0.875, 0.6562, 0.375, 0.6562, 0.4375, 0.625, 0.4375, 0.625, 0.375, 0.6562, 0.8125, 0.6562, 0.875, 0.625, 0.875, 0.625, 0.8125, 0.6562, 0.3125, 0.6562, 0.375, 0.625, 0.375, 0.625, 0.3125, 0.6562, 0.75, 0.6562, 0.8125, 0.625, 0.8125, 0.625, 0.75, 0.6562, 0.25, 0.6562, 0.3125, 0.625, 0.3125, 0.625, 0.25, 0.6562, 0.6875, 0.6562, 0.75, 0.625, 0.75, 0.625, 0.6875, 0.6562, 0.1875, 0.6562, 0.25, 0.625, 0.25, 0.625, 0.1875, 0.6562, 0.625, 0.6562, 0.6875, 0.625, 0.6875, 0.625, 0.625, 0.6562, 0.125, 0.6562, 0.1875, 0.625, 0.1875, 0.625, 0.125, 0.6562, 0.5625, 0.6562, 0.625, 0.625, 0.625, 0.625, 0.5625, 0.625, 0.25, 0.625, 0.3125, 0.5938, 0.3125, 0.5938, 0.25, 0.625, 0.6875, 0.625, 0.75, 0.5938, 0.75, 0.5938, 0.6875, 0.625, 0.1875, 0.625, 0.25, 0.5938, 0.25, 0.5938, 0.1875, 0.625, 0.625, 0.625, 0.6875, 0.5938, 0.6875, 0.5938, 0.625, 0.625, 0.125, 0.625, 0.1875, 0.5938, 0.1875, 0.5938, 0.125, 0.625, 0.5625, 0.625, 0.625, 0.5938, 0.625, 0.5938, 0.5625, 0.625, 0.0625, 0.625, 0.125, 0.5938, 0.125, 0.5938, 0.0625, 0.625, 0.5, 0.625, 0.5625, 0.5938, 0.5625, 0.5938, 0.5, 0.625, 0.9375, 0.6094, 1.0, 0.5938, 0.9375, 0.6094, 0.0, 0.625, 0.0625, 0.5938, 0.0625, 0.625, 0.4375, 0.625, 0.5, 0.5938, 0.5, 0.5938, 0.4375, 0.625, 0.875, 0.625, 0.9375, 0.5938, 0.9375, 0.5938, 0.875, 0.625, 0.375, 0.625, 0.4375, 0.5938, 0.4375, 0.5938, 0.375, 0.625, 0.8125, 0.625, 0.875, 0.5938, 0.875, 0.5938, 0.8125, 0.625, 0.3125, 0.625, 0.375, 0.5938, 0.375, 0.5938, 0.3125, 0.625, 0.75, 0.625, 0.8125, 0.5938, 0.8125, 0.5938, 0.75, 0.5938, 0.9375, 0.5781, 1.0, 0.5625, 0.9375, 0.5781, 0.0, 0.5938, 0.0625, 0.5625, 0.0625, 0.5938, 0.4375, 0.5938, 0.5, 0.5625, 0.5, 0.5625, 0.4375, 0.5938, 0.875, 0.5938, 0.9375, 0.5625, 0.9375, 0.5625, 0.875, 0.5938, 0.375, 0.5938, 0.4375, 0.5625, 0.4375, 0.5625, 0.375, 0.5938, 0.8125, 0.5938, 0.875, 0.5625, 0.875, 0.5625, 0.8125, 0.5938, 0.3125, 0.5938, 0.375, 0.5625, 0.375, 0.5625, 0.3125, 0.5938, 0.75, 0.5938, 0.8125, 0.5625, 0.8125, 0.5625, 0.75, 0.5938, 0.25, 0.5938, 0.3125, 0.5625, 0.3125, 0.5625, 0.25, 0.5938, 0.6875, 0.5938, 0.75, 0.5625, 0.75, 0.5625, 0.6875, 0.5938, 0.1875, 0.5938, 0.25, 0.5625, 0.25, 0.5625, 0.1875, 0.5938, 0.625, 0.5938, 0.6875, 0.5625, 0.6875, 0.5625, 0.625, 0.5938, 0.125, 0.5938, 0.1875, 0.5625, 0.1875, 0.5625, 0.125, 0.5938, 0.5625, 0.5938, 0.625, 0.5625, 0.625, 0.5625, 0.5625, 0.5938, 0.0625, 0.5938, 0.125, 0.5625, 0.125, 0.5625, 0.0625, 0.5938, 0.5, 0.5938, 0.5625, 0.5625, 0.5625, 0.5625, 0.5, 0.5625, 0.6875, 0.5625, 0.75, 0.5312, 0.75, 0.5312, 0.6875, 0.5625, 0.1875, 0.5625, 0.25, 0.5312, 0.25, 0.5312, 0.1875, 0.5625, 0.625, 0.5625, 0.6875, 0.5312, 0.6875, 0.5312, 0.625, 0.5625, 0.125, 0.5625, 0.1875, 0.5312, 0.1875, 0.5312, 0.125, 0.5625, 0.5625, 0.5625, 0.625, 0.5312, 0.625, 0.5312, 0.5625, 0.5625, 0.0625, 0.5625, 0.125, 0.5312, 0.125, 0.5312, 0.0625, 0.5625, 0.5, 0.5625, 0.5625, 0.5312, 0.5625, 0.5312, 0.5, 0.5625, 0.9375, 0.5469, 1.0, 0.5312, 0.9375, 0.5469, 0.0, 0.5625, 0.0625, 0.5312, 0.0625, 0.5625, 0.4375, 0.5625, 0.5, 0.5312, 0.5, 0.5312, 0.4375, 0.5625, 0.875, 0.5625, 0.9375, 0.5312, 0.9375, 0.5312, 0.875, 0.5625, 0.375, 0.5625, 0.4375, 0.5312, 0.4375, 0.5312, 0.375, 0.5625, 0.8125, 0.5625, 0.875, 0.5312, 0.875, 0.5312, 0.8125, 0.5625, 0.3125, 0.5625, 0.375, 0.5312, 0.375, 0.5312, 0.3125, 0.5625, 0.75, 0.5625, 0.8125, 0.5312, 0.8125, 0.5312, 0.75, 0.5625, 0.25, 0.5625, 0.3125, 0.5312, 0.3125, 0.5312, 0.25, 0.5312, 0.4375, 0.5312, 0.5, 0.5, 0.5, 0.5, 0.4375, 0.5312, 0.875, 0.5312, 0.9375, 0.5, 0.9375, 0.5, 0.875, 0.5312, 0.375, 0.5312, 0.4375, 0.5, 0.4375, 0.5, 0.375, 0.5312, 0.8125, 0.5312, 0.875, 0.5, 0.875, 0.5, 0.8125, 0.5312, 0.3125, 0.5312, 0.375, 0.5, 0.375, 0.5, 0.3125, 0.5312, 0.75, 0.5312, 0.8125, 0.5, 0.8125, 0.5, 0.75, 0.5312, 0.25, 0.5312, 0.3125, 0.5, 0.3125, 0.5, 0.25, 0.5312, 0.6875, 0.5312, 0.75, 0.5, 0.75, 0.5, 0.6875, 0.5312, 0.1875, 0.5312, 0.25, 0.5, 0.25, 0.5, 0.1875, 0.5312, 0.625, 0.5312, 0.6875, 0.5, 0.6875, 0.5, 0.625, 0.5312, 0.125, 0.5312, 0.1875, 0.5, 0.1875, 0.5, 0.125, 0.5312, 0.5625, 0.5312, 0.625, 0.5, 0.625, 0.5, 0.5625, 0.5312, 0.0625, 0.5312, 0.125, 0.5, 0.125, 0.5, 0.0625, 0.5312, 0.5, 0.5312, 0.5625, 0.5, 0.5625, 0.5, 0.5, 0.5312, 0.9375, 0.5156, 1.0, 0.5, 0.9375, 0.5156, 0.0, 0.5312, 0.0625, 0.5, 0.0625, 0.5, 0.1875, 0.5, 0.25, 0.4688, 0.25, 0.4688, 0.1875, 0.5, 0.625, 0.5, 0.6875, 0.4687, 0.6875, 0.4688, 0.625, 0.5, 0.125, 0.5, 0.1875, 0.4688, 0.1875, 0.4688, 0.125, 0.5, 0.5625, 0.5, 0.625, 0.4688, 0.625, 0.4688, 0.5625, 0.5, 0.0625, 0.5, 0.125, 0.4688, 0.125, 0.4688, 0.0625, 0.5, 0.5, 0.5, 0.5625, 0.4688, 0.5625, 0.4687, 0.5, 0.5, 0.9375, 0.4844, 1.0, 0.4688, 0.9375, 0.4844, 0.0, 0.5, 0.0625, 0.4688, 0.0625, 0.5, 0.4375, 0.5, 0.5, 0.4687, 0.5, 0.4688, 0.4375, 0.5, 0.875, 0.5, 0.9375, 0.4688, 0.9375, 0.4688, 0.875, 0.5, 0.375, 0.5, 0.4375, 0.4688, 0.4375, 0.4688, 0.375, 0.5, 0.8125, 0.5, 0.875, 0.4688, 0.875, 0.4688, 0.8125, 0.5, 0.3125, 0.5, 0.375, 0.4688, 0.375, 0.4687, 0.3125, 0.5, 0.75, 0.5, 0.8125, 0.4688, 0.8125, 0.4688, 0.75, 0.5, 0.25, 0.5, 0.3125, 0.4687, 0.3125, 0.4688, 0.25, 0.5, 0.6875, 0.5, 0.75, 0.4688, 0.75, 0.4687, 0.6875, 0.4688, 0.875, 0.4688, 0.9375, 0.4375, 0.9375, 0.4375, 0.875, 0.4688, 0.375, 0.4688, 0.4375, 0.4375, 0.4375, 0.4375, 0.375, 0.4688, 0.8125, 0.4688, 0.875, 0.4375, 0.875, 0.4375, 0.8125, 0.4687, 0.3125, 0.4688, 0.375, 0.4375, 0.375, 0.4375, 0.3125, 0.4688, 0.75, 0.4688, 0.8125, 0.4375, 0.8125, 0.4375, 0.75, 0.4688, 0.25, 0.4687, 0.3125, 0.4375, 0.3125, 0.4375, 0.25, 0.4687, 0.6875, 0.4688, 0.75, 0.4375, 0.75, 0.4375, 0.6875, 0.4688, 0.1875, 0.4688, 0.25, 0.4375, 0.25, 0.4375, 0.1875, 0.4688, 0.625, 0.4687, 0.6875, 0.4375, 0.6875, 0.4375, 0.625, 0.4688, 0.125, 0.4688, 0.1875, 0.4375, 0.1875, 0.4375, 0.125, 0.4688, 0.5625, 0.4688, 0.625, 0.4375, 0.625, 0.4375, 0.5625, 0.4688, 0.0625, 0.4688, 0.125, 0.4375, 0.125, 0.4375, 0.0625, 0.4687, 0.5, 0.4688, 0.5625, 0.4375, 0.5625, 0.4375, 0.5, 0.4688, 0.9375, 0.4531, 1.0, 0.4375, 0.9375, 0.4531, 0.0, 0.4688, 0.0625, 0.4375, 0.0625, 0.4688, 0.4375, 0.4687, 0.5, 0.4375, 0.5, 0.4375, 0.4375, 0.4375, 0.625, 0.4375, 0.6875, 0.4062, 0.6875, 0.4062, 0.625, 0.4375, 0.125, 0.4375, 0.1875, 0.4062, 0.1875, 0.4062, 0.125, 0.4375, 0.5625, 0.4375, 0.625, 0.4062, 0.625, 0.4062, 0.5625, 0.4375, 0.0625, 0.4375, 0.125, 0.4062, 0.125, 0.4062, 0.0625, 0.4375, 0.5, 0.4375, 0.5625, 0.4062, 0.5625, 0.4062, 0.5, 0.4375, 0.9375, 0.4219, 1.0, 0.4062, 0.9375, 0.4219, 0.0, 0.4375, 0.0625, 0.4062, 0.0625, 0.4375, 0.4375, 0.4375, 0.5, 0.4062, 0.5, 0.4062, 0.4375, 0.4375, 0.875, 0.4375, 0.9375, 0.4062, 0.9375, 0.4062, 0.875, 0.4375, 0.375, 0.4375, 0.4375, 0.4062, 0.4375, 0.4062, 0.375, 0.4375, 0.8125, 0.4375, 0.875, 0.4062, 0.875, 0.4062, 0.8125, 0.4375, 0.3125, 0.4375, 0.375, 0.4062, 0.375, 0.4062, 0.3125, 0.4375, 0.75, 0.4375, 0.8125, 0.4062, 0.8125, 0.4062, 0.75, 0.4375, 0.25, 0.4375, 0.3125, 0.4062, 0.3125, 0.4062, 0.25, 0.4375, 0.6875, 0.4375, 0.75, 0.4062, 0.75, 0.4062, 0.6875, 0.4375, 0.1875, 0.4375, 0.25, 0.4062, 0.25, 0.4062, 0.1875, 0.4062, 0.375, 0.4062, 0.4375, 0.375, 0.4375, 0.375, 0.375, 0.4062, 0.8125, 0.4062, 0.875, 0.375, 0.875, 0.375, 0.8125, 0.4062, 0.3125, 0.4062, 0.375, 0.375, 0.375, 0.375, 0.3125, 0.4062, 0.75, 0.4062, 0.8125, 0.375, 0.8125, 0.375, 0.75, 0.4062, 0.25, 0.4062, 0.3125, 0.375, 0.3125, 0.375, 0.25, 0.4062, 0.6875, 0.4062, 0.75, 0.375, 0.75, 0.375, 0.6875, 0.4062, 0.1875, 0.4062, 0.25, 0.375, 0.25, 0.375, 0.1875, 0.4062, 0.625, 0.4062, 0.6875, 0.375, 0.6875, 0.375, 0.625, 0.4062, 0.125, 0.4062, 0.1875, 0.375, 0.1875, 0.375, 0.125, 0.4062, 0.5625, 0.4062, 0.625, 0.375, 0.625, 0.375, 0.5625, 0.4062, 0.0625, 0.4062, 0.125, 0.375, 0.125, 0.375, 0.0625, 0.4062, 0.5, 0.4062, 0.5625, 0.375, 0.5625, 0.375, 0.5, 0.4062, 0.9375, 0.3906, 1.0, 0.375, 0.9375, 0.3906, 0.0, 0.4062, 0.0625, 0.375, 0.0625, 0.4062, 0.4375, 0.4062, 0.5, 0.375, 0.5, 0.375, 0.4375, 0.4062, 0.875, 0.4062, 0.9375, 0.375, 0.9375, 0.375, 0.875, 0.375, 0.125, 0.375, 0.1875, 0.3438, 0.1875, 0.3438, 0.125, 0.375, 0.5625, 0.375, 0.625, 0.3438, 0.625, 0.3438, 0.5625, 0.375, 0.0625, 0.375, 0.125, 0.3438, 0.125, 0.3438, 0.0625, 0.375, 0.5, 0.375, 0.5625, 0.3438, 0.5625, 0.3437, 0.5, 0.375, 0.9375, 0.3594, 1.0, 0.3438, 0.9375, 0.3594, 0.0, 0.375, 0.0625, 0.3438, 0.0625, 0.375, 0.4375, 0.375, 0.5, 0.3437, 0.5, 0.3438, 0.4375, 0.375, 0.875, 0.375, 0.9375, 0.3438, 0.9375, 0.3438, 0.875, 0.375, 0.375, 0.375, 0.4375, 0.3438, 0.4375, 0.3438, 0.375, 0.375, 0.8125, 0.375, 0.875, 0.3438, 0.875, 0.3438, 0.8125, 0.375, 0.3125, 0.375, 0.375, 0.3438, 0.375, 0.3438, 0.3125, 0.375, 0.75, 0.375, 0.8125, 0.3438, 0.8125, 0.3438, 0.75, 0.375, 0.25, 0.375, 0.3125, 0.3438, 0.3125, 0.3438, 0.25, 0.375, 0.6875, 0.375, 0.75, 0.3438, 0.75, 0.3438, 0.6875, 0.375, 0.1875, 0.375, 0.25, 0.3438, 0.25, 0.3438, 0.1875, 0.375, 0.625, 0.375, 0.6875, 0.3438, 0.6875, 0.3438, 0.625, 0.3438, 0.3125, 0.3438, 0.375, 0.3125, 0.375, 0.3125, 0.3125, 0.3438, 0.75, 0.3438, 0.8125, 0.3125, 0.8125, 0.3125, 0.75, 0.3438, 0.25, 0.3438, 0.3125, 0.3125, 0.3125, 0.3125, 0.25, 0.3438, 0.6875, 0.3438, 0.75, 0.3125, 0.75, 0.3125, 0.6875, 0.3438, 0.1875, 0.3438, 0.25, 0.3125, 0.25, 0.3125, 0.1875, 0.3438, 0.625, 0.3438, 0.6875, 0.3125, 0.6875, 0.3125, 0.625, 0.3438, 0.125, 0.3438, 0.1875, 0.3125, 0.1875, 0.3125, 0.125, 0.3438, 0.5625, 0.3438, 0.625, 0.3125, 0.625, 0.3125, 0.5625, 0.3438, 0.0625, 0.3438, 0.125, 0.3125, 0.125, 0.3125, 0.0625, 0.3437, 0.5, 0.3438, 0.5625, 0.3125, 0.5625, 0.3125, 0.5, 0.3438, 0.9375, 0.3281, 1.0, 0.3125, 0.9375, 0.3281, 0.0, 0.3438, 0.0625, 0.3125, 0.0625, 0.3438, 0.4375, 0.3437, 0.5, 0.3125, 0.5, 0.3125, 0.4375, 0.3438, 0.875, 0.3438, 0.9375, 0.3125, 0.9375, 0.3125, 0.875, 0.3438, 0.375, 0.3438, 0.4375, 0.3125, 0.4375, 0.3125, 0.375, 0.3438, 0.8125, 0.3438, 0.875, 0.3125, 0.875, 0.3125, 0.8125, 0.3125, 0.0625, 0.3125, 0.125, 0.2812, 0.125, 0.2812, 0.0625, 0.3125, 0.5, 0.3125, 0.5625, 0.2812, 0.5625, 0.2812, 0.5, 0.3125, 0.9375, 0.2969, 1.0, 0.2812, 0.9375, 0.2969, 0.0, 0.3125, 0.0625, 0.2812, 0.0625, 0.3125, 0.4375, 0.3125, 0.5, 0.2812, 0.5, 0.2812, 0.4375, 0.3125, 0.875, 0.3125, 0.9375, 0.2812, 0.9375, 0.2812, 0.875, 0.3125, 0.375, 0.3125, 0.4375, 0.2812, 0.4375, 0.2812, 0.375, 0.3125, 0.8125, 0.3125, 0.875, 0.2812, 0.875, 0.2812, 0.8125, 0.3125, 0.3125, 0.3125, 0.375, 0.2812, 0.375, 0.2812, 0.3125, 0.3125, 0.75, 0.3125, 0.8125, 0.2812, 0.8125, 0.2812, 0.75, 0.3125, 0.25, 0.3125, 0.3125, 0.2812, 0.3125, 0.2812, 0.25, 0.3125, 0.6875, 0.3125, 0.75, 0.2812, 0.75, 0.2812, 0.6875, 0.3125, 0.1875, 0.3125, 0.25, 0.2812, 0.25, 0.2812, 0.1875, 0.3125, 0.625, 0.3125, 0.6875, 0.2812, 0.6875, 0.2812, 0.625, 0.3125, 0.125, 0.3125, 0.1875, 0.2812, 0.1875, 0.2812, 0.125, 0.3125, 0.5625, 0.3125, 0.625, 0.2812, 0.625, 0.2812, 0.5625, 0.2812, 0.75, 0.2812, 0.8125, 0.25, 0.8125, 0.25, 0.75, 0.2812, 0.25, 0.2812, 0.3125, 0.25, 0.3125, 0.25, 0.25, 0.2812, 0.6875, 0.2812, 0.75, 0.25, 0.75, 0.25, 0.6875, 0.2812, 0.1875, 0.2812, 0.25, 0.25, 0.25, 0.25, 0.1875, 0.2812, 0.625, 0.2812, 0.6875, 0.25, 0.6875, 0.25, 0.625, 0.2812, 0.125, 0.2812, 0.1875, 0.25, 0.1875, 0.25, 0.125, 0.2812, 0.5625, 0.2812, 0.625, 0.25, 0.625, 0.25, 0.5625, 0.2812, 0.0625, 0.2812, 0.125, 0.25, 0.125, 0.25, 0.0625, 0.2812, 0.5, 0.2812, 0.5625, 0.25, 0.5625, 0.25, 0.5, 0.2812, 0.9375, 0.2656, 1.0, 0.25, 0.9375, 0.2656, 0.0, 0.2812, 0.0625, 0.25, 0.0625, 0.2812, 0.4375, 0.2812, 0.5, 0.25, 0.5, 0.25, 0.4375, 0.2812, 0.875, 0.2812, 0.9375, 0.25, 0.9375, 0.25, 0.875, 0.2812, 0.375, 0.2812, 0.4375, 0.25, 0.4375, 0.25, 0.375, 0.2812, 0.8125, 0.2812, 0.875, 0.25, 0.875, 0.25, 0.8125, 0.2812, 0.3125, 0.2812, 0.375, 0.25, 0.375, 0.25, 0.3125, 0.25, 0.5, 0.25, 0.5625, 0.2188, 0.5625, 0.2187, 0.5, 0.25, 0.9375, 0.2344, 1.0, 0.2188, 0.9375, 0.2344, 0.0, 0.25, 0.0625, 0.2188, 0.0625, 0.25, 0.4375, 0.25, 0.5, 0.2187, 0.5, 0.2188, 0.4375, 0.25, 0.875, 0.25, 0.9375, 0.2188, 0.9375, 0.2188, 0.875, 0.25, 0.375, 0.25, 0.4375, 0.2188, 0.4375, 0.2188, 0.375, 0.25, 0.8125, 0.25, 0.875, 0.2188, 0.875, 0.2188, 0.8125, 0.25, 0.3125, 0.25, 0.375, 0.2188, 0.375, 0.2188, 0.3125, 0.25, 0.75, 0.25, 0.8125, 0.2188, 0.8125, 0.2188, 0.75, 0.25, 0.25, 0.25, 0.3125, 0.2188, 0.3125, 0.2188, 0.25, 0.25, 0.6875, 0.25, 0.75, 0.2188, 0.75, 0.2188, 0.6875, 0.25, 0.1875, 0.25, 0.25, 0.2188, 0.25, 0.2188, 0.1875, 0.25, 0.625, 0.25, 0.6875, 0.2188, 0.6875, 0.2188, 0.625, 0.25, 0.125, 0.25, 0.1875, 0.2188, 0.1875, 0.2188, 0.125, 0.25, 0.5625, 0.25, 0.625, 0.2188, 0.625, 0.2188, 0.5625, 0.25, 0.0625, 0.25, 0.125, 0.2188, 0.125, 0.2188, 0.0625, 0.2188, 0.25, 0.2188, 0.3125, 0.1875, 0.3125, 0.1875, 0.25, 0.2188, 0.6875, 0.2188, 0.75, 0.1875, 0.75, 0.1875, 0.6875, 0.2188, 0.1875, 0.2188, 0.25, 0.1875, 0.25, 0.1875, 0.1875, 0.2188, 0.625, 0.2188, 0.6875, 0.1875, 0.6875, 0.1875, 0.625, 0.2188, 0.125, 0.2188, 0.1875, 0.1875, 0.1875, 0.1875, 0.125, 0.2188, 0.5625, 0.2188, 0.625, 0.1875, 0.625, 0.1875, 0.5625, 0.2188, 0.0625, 0.2188, 0.125, 0.1875, 0.125, 0.1875, 0.0625, 0.2187, 0.5, 0.2188, 0.5625, 0.1875, 0.5625, 0.1875, 0.5, 0.2188, 0.9375, 0.2031, 1.0, 0.1875, 0.9375, 0.2031, 0.0, 0.2188, 0.0625, 0.1875, 0.0625, 0.2188, 0.4375, 0.2187, 0.5, 0.1875, 0.5, 0.1875, 0.4375, 0.2188, 0.875, 0.2188, 0.9375, 0.1875, 0.9375, 0.1875, 0.875, 0.2188, 0.375, 0.2188, 0.4375, 0.1875, 0.4375, 0.1875, 0.375, 0.2188, 0.8125, 0.2188, 0.875, 0.1875, 0.875, 0.1875, 0.8125, 0.2188, 0.3125, 0.2188, 0.375, 0.1875, 0.375, 0.1875, 0.3125, 0.2188, 0.75, 0.2188, 0.8125, 0.1875, 0.8125, 0.1875, 0.75, 0.1875, 0.9375, 0.1719, 1.0, 0.1563, 0.9375, 0.1719, 0.0, 0.1875, 0.0625, 0.1563, 0.0625, 0.1875, 0.4375, 0.1875, 0.5, 0.1562, 0.5, 0.1562, 0.4375, 0.1875, 0.875, 0.1875, 0.9375, 0.1563, 0.9375, 0.1562, 0.875, 0.1875, 0.375, 0.1875, 0.4375, 0.1562, 0.4375, 0.1563, 0.375, 0.1875, 0.8125, 0.1875, 0.875, 0.1562, 0.875, 0.1562, 0.8125, 0.1875, 0.3125, 0.1875, 0.375, 0.1563, 0.375, 0.1562, 0.3125, 0.1875, 0.75, 0.1875, 0.8125, 0.1562, 0.8125, 0.1562, 0.75, 0.1875, 0.25, 0.1875, 0.3125, 0.1562, 0.3125, 0.1562, 0.25, 0.1875, 0.6875, 0.1875, 0.75, 0.1562, 0.75, 0.1562, 0.6875, 0.1875, 0.1875, 0.1875, 0.25, 0.1562, 0.25, 0.1562, 0.1875, 0.1875, 0.625, 0.1875, 0.6875, 0.1562, 0.6875, 0.1563, 0.625, 0.1875, 0.125, 0.1875, 0.1875, 0.1562, 0.1875, 0.1562, 0.125, 0.1875, 0.5625, 0.1875, 0.625, 0.1563, 0.625, 0.1562, 0.5625, 0.1875, 0.0625, 0.1875, 0.125, 0.1562, 0.125, 0.1563, 0.0625, 0.1875, 0.5, 0.1875, 0.5625, 0.1562, 0.5625, 0.1562, 0.5, 0.1562, 0.6875, 0.1562, 0.75, 0.125, 0.75, 0.125, 0.6875, 0.1562, 0.1875, 0.1562, 0.25, 0.125, 0.25, 0.125, 0.1875, 0.1563, 0.625, 0.1562, 0.6875, 0.125, 0.6875, 0.125, 0.625, 0.1562, 0.125, 0.1562, 0.1875, 0.125, 0.1875, 0.125, 0.125, 0.1562, 0.5625, 0.1563, 0.625, 0.125, 0.625, 0.125, 0.5625, 0.1563, 0.0625, 0.1562, 0.125, 0.125, 0.125, 0.125, 0.0625, 0.1562, 0.5, 0.1562, 0.5625, 0.125, 0.5625, 0.125, 0.5, 0.1563, 0.9375, 0.1406, 1.0, 0.125, 0.9375, 0.1406, 0.0, 0.1563, 0.0625, 0.125, 0.0625, 0.1562, 0.4375, 0.1562, 0.5, 0.125, 0.5, 0.125, 0.4375, 0.1562, 0.875, 0.1563, 0.9375, 0.125, 0.9375, 0.125, 0.875, 0.1563, 0.375, 0.1562, 0.4375, 0.125, 0.4375, 0.125, 0.375, 0.1562, 0.8125, 0.1562, 0.875, 0.125, 0.875, 0.125, 0.8125, 0.1562, 0.3125, 0.1563, 0.375, 0.125, 0.375, 0.125, 0.3125, 0.1562, 0.75, 0.1562, 0.8125, 0.125, 0.8125, 0.125, 0.75, 0.1562, 0.25, 0.1562, 0.3125, 0.125, 0.3125, 0.125, 0.25, 0.125, 0.4375, 0.125, 0.5, 0.09375, 0.5, 0.09375, 0.4375, 0.125, 0.875, 0.125, 0.9375, 0.09375, 0.9375, 0.09375, 0.875, 0.125, 0.375, 0.125, 0.4375, 0.09375, 0.4375, 0.09375, 0.375, 0.125, 0.8125, 0.125, 0.875, 0.09375, 0.875, 0.09375, 0.8125, 0.125, 0.3125, 0.125, 0.375, 0.09375, 0.375, 0.09375, 0.3125, 0.125, 0.75, 0.125, 0.8125, 0.09375, 0.8125, 0.09375, 0.75, 0.125, 0.25, 0.125, 0.3125, 0.09375, 0.3125, 0.09375, 0.25, 0.125, 0.6875, 0.125, 0.75, 0.09375, 0.75, 0.09375, 0.6875, 0.125, 0.1875, 0.125, 0.25, 0.09375, 0.25, 0.09375, 0.1875, 0.125, 0.625, 0.125, 0.6875, 0.09375, 0.6875, 0.09375, 0.625, 0.125, 0.125, 0.125, 0.1875, 0.09375, 0.1875, 0.09375, 0.125, 0.125, 0.5625, 0.125, 0.625, 0.09375, 0.625, 0.09375, 0.5625, 0.125, 0.0625, 0.125, 0.125, 0.09375, 0.125, 0.09375, 0.0625, 0.125, 0.5, 0.125, 0.5625, 0.09375, 0.5625, 0.09375, 0.5, 0.125, 0.9375, 0.1094, 1.0, 0.09375, 0.9375, 0.1094, 0.0, 0.125, 0.0625, 0.09375, 0.0625, 0.09375, 0.1875, 0.09375, 0.25, 0.0625, 0.25, 0.0625, 0.1875, 0.09375, 0.625, 0.09375, 0.6875, 0.0625, 0.6875, 0.0625, 0.625, 0.09375, 0.125, 0.09375, 0.1875, 0.0625, 0.1875, 0.0625, 0.125, 0.09375, 0.5625, 0.09375, 0.625, 0.0625, 0.625, 0.0625, 0.5625, 0.09375, 0.0625, 0.09375, 0.125, 0.0625, 0.125, 0.0625, 0.0625, 0.09375, 0.5, 0.09375, 0.5625, 0.0625, 0.5625, 0.0625, 0.5, 0.09375, 0.9375, 0.07812, 1.0, 0.0625, 0.9375, 0.07812, 0.0, 0.09375, 0.0625, 0.0625, 0.0625, 0.09375, 0.4375, 0.09375, 0.5, 0.0625, 0.5, 0.0625, 0.4375, 0.09375, 0.875, 0.09375, 0.9375, 0.0625, 0.9375, 0.0625, 0.875, 0.09375, 0.375, 0.09375, 0.4375, 0.0625, 0.4375, 0.0625, 0.375, 0.09375, 0.8125, 0.09375, 0.875, 0.0625, 0.875, 0.0625, 0.8125, 0.09375, 0.3125, 0.09375, 0.375, 0.0625, 0.375, 0.0625, 0.3125, 0.09375, 0.75, 0.09375, 0.8125, 0.0625, 0.8125, 0.0625, 0.75, 0.09375, 0.25, 0.09375, 0.3125, 0.0625, 0.3125, 0.0625, 0.25, 0.09375, 0.6875, 0.09375, 0.75, 0.0625, 0.75, 0.0625, 0.6875, 0.0625, 0.375, 0.0625, 0.4375, 0.03125, 0.4375, 0.03125, 0.375, 0.0625, 0.8125, 0.0625, 0.875, 0.03125, 0.875, 0.03125, 0.8125, 0.0625, 0.3125, 0.0625, 0.375, 0.03125, 0.375, 0.03125, 0.3125, 0.0625, 0.75, 0.0625, 0.8125, 0.03125, 0.8125, 0.03125, 0.75, 0.0625, 0.25, 0.0625, 0.3125, 0.03125, 0.3125, 0.03125, 0.25, 0.0625, 0.6875, 0.0625, 0.75, 0.03125, 0.75, 0.03125, 0.6875, 0.0625, 0.1875, 0.0625, 0.25, 0.03125, 0.25, 0.03125, 0.1875, 0.0625, 0.625, 0.0625, 0.6875, 0.03125, 0.6875, 0.03125, 0.625, 0.0625, 0.125, 0.0625, 0.1875, 0.03125, 0.1875, 0.03125, 0.125, 0.0625, 0.5625, 0.0625, 0.625, 0.03125, 0.625, 0.03125, 0.5625, 0.0625, 0.0625, 0.0625, 0.125, 0.03125, 0.125, 0.03125, 0.0625, 0.0625, 0.5, 0.0625, 0.5625, 0.03125, 0.5625, 0.03125, 0.5, 0.0625, 0.9375, 0.04687, 1.0, 0.03125, 0.9375, 0.04687, 0.0, 0.0625, 0.0625, 0.03125, 0.0625, 0.0625, 0.4375, 0.0625, 0.5, 0.03125, 0.5, 0.03125, 0.4375, 0.0625, 0.875, 0.0625, 0.9375, 0.03125, 0.9375, 0.03125, 0.875, 0.03125, 0.125, 0.03125, 0.1875, 0.0, 0.1875, 0.0, 0.125, 0.03125, 0.5625, 0.03125, 0.625, 0.0, 0.625, 0.0, 0.5625, 0.03125, 0.0625, 0.03125, 0.125, 0.0, 0.125, 0.0, 0.0625, 0.03125, 0.5, 0.03125, 0.5625, 0.0, 0.5625, 0.0, 0.5, 0.03125, 0.9375, 0.01562, 1.0, 0.0, 0.9375, 0.01562, 0.0, 0.03125, 0.0625, 0.0, 0.0625, 0.03125, 0.4375, 0.03125, 0.5, 0.0, 0.5, 0.0, 0.4375, 0.03125, 0.875, 0.03125, 0.9375, 0.0, 0.9375, 0.0, 0.875, 0.03125, 0.375, 0.03125, 0.4375, 0.0, 0.4375, 0.0, 0.375, 0.03125, 0.8125, 0.03125, 0.875, 0.0, 0.875, 0.0, 0.8125, 0.03125, 0.3125, 0.03125, 0.375, 0.0, 0.375, 0.0, 0.3125, 0.03125, 0.75, 0.03125, 0.8125, 0.0, 0.8125, 0.0, 0.75, 0.03125, 0.25, 0.03125, 0.3125, 0.0, 0.3125, 0.0, 0.25, 0.03125, 0.6875, 0.03125, 0.75, 0.0, 0.75, 0.0, 0.6875, 0.03125, 0.1875, 0.03125, 0.25, 0.0, 0.25, 0.0, 0.1875, 0.03125, 0.625, 0.03125, 0.6875, 0.0, 0.6875, 0.0, 0.625, 1.0, 0.8125, 1.0, 0.875, 0.9687, 0.875, 0.9687, 0.8125, 1.0, 0.3125, 1.0, 0.375, 0.9688, 0.375, 0.9687, 0.3125, 1.0, 0.75, 1.0, 0.8125, 0.9687, 0.8125, 0.9688, 0.75, 1.0, 0.25, 1.0, 0.3125, 0.9687, 0.3125, 0.9688, 0.25, 1.0, 0.6875, 1.0, 0.75, 0.9688, 0.75, 0.9687, 0.6875, 1.0, 0.1875, 1.0, 0.25, 0.9688, 0.25, 0.9687, 0.1875, 1.0, 0.625, 1.0, 0.6875, 0.9687, 0.6875, 0.9688, 0.625, 1.0, 0.125, 1.0, 0.1875, 0.9687, 0.1875, 0.9687, 0.125, 1.0, 0.5625, 1.0, 0.625, 0.9688, 0.625, 0.9687, 0.5625, 1.0, 0.0625, 1.0, 0.125, 0.9687, 0.125, 0.9688, 0.0625, 1.0, 0.5, 1.0, 0.5625, 0.9687, 0.5625, 0.9687, 0.5, 1.0, 0.9375, 0.9844, 1.0, 0.9688, 0.9375, 0.9844, 0.0, 1.0, 0.0625, 0.9688, 0.0625, 1.0, 0.4375, 1.0, 0.5, 0.9687, 0.5, 0.9687, 0.4375, 1.0, 0.875, 1.0, 0.9375, 0.9688, 0.9375, 0.9687, 0.875, 1.0, 0.375, 1.0, 0.4375, 0.9687, 0.4375, 0.9688, 0.375, 0.9687, 0.5625, 0.9688, 0.625, 0.9375, 0.625, 0.9375, 0.5625, 0.9688, 0.0625, 0.9687, 0.125, 0.9375, 0.125, 0.9375, 0.0625, 0.9687, 0.5, 0.9687, 0.5625, 0.9375, 0.5625, 0.9375, 0.5, 0.9688, 0.9375, 0.9531, 1.0, 0.9375, 0.9375, 0.9531, 0.0, 0.9688, 0.0625, 0.9375, 0.0625, 0.9687, 0.4375, 0.9687, 0.5, 0.9375, 0.5, 0.9375, 0.4375, 0.9687, 0.875, 0.9688, 0.9375, 0.9375, 0.9375, 0.9375, 0.875, 0.9688, 0.375, 0.9687, 0.4375, 0.9375, 0.4375, 0.9375, 0.375, 0.9687, 0.8125, 0.9687, 0.875, 0.9375, 0.875, 0.9375, 0.8125, 0.9687, 0.3125, 0.9688, 0.375, 0.9375, 0.375, 0.9375, 0.3125, 0.9688, 0.75, 0.9687, 0.8125, 0.9375, 0.8125, 0.9375, 0.75, 0.9688, 0.25, 0.9687, 0.3125, 0.9375, 0.3125, 0.9375, 0.25, 0.9687, 0.6875, 0.9688, 0.75, 0.9375, 0.75, 0.9375, 0.6875, 0.9687, 0.1875, 0.9688, 0.25, 0.9375, 0.25, 0.9375, 0.1875, 0.9688, 0.625, 0.9687, 0.6875, 0.9375, 0.6875, 0.9375, 0.625, 0.9687, 0.125, 0.9687, 0.1875, 0.9375, 0.1875, 0.9375, 0.125, 0.9375, 0.3125, 0.9375, 0.375, 0.9062, 0.375, 0.9062, 0.3125, 0.9375, 0.75, 0.9375, 0.8125, 0.9062, 0.8125, 0.9062, 0.75, 0.9375, 0.25, 0.9375, 0.3125, 0.9062, 0.3125, 0.9062, 0.25, 0.9375, 0.6875, 0.9375, 0.75, 0.9062, 0.75, 0.9062, 0.6875, 0.9375, 0.1875, 0.9375, 0.25, 0.9062, 0.25, 0.9062, 0.1875, 0.9375, 0.625, 0.9375, 0.6875, 0.9062, 0.6875, 0.9062, 0.625, 0.9375, 0.125, 0.9375, 0.1875, 0.9062, 0.1875, 0.9062, 0.125, 0.9375, 0.5625, 0.9375, 0.625, 0.9062, 0.625, 0.9062, 0.5625, 0.9375, 0.0625, 0.9375, 0.125, 0.9062, 0.125, 0.9062, 0.0625, 0.9375, 0.5, 0.9375, 0.5625, 0.9062, 0.5625, 0.9062, 0.5, 0.9375, 0.9375, 0.9219, 1.0, 0.9062, 0.9375, 0.9219, 0.0, 0.9375, 0.0625, 0.9062, 0.0625, 0.9375, 0.4375, 0.9375, 0.5, 0.9062, 0.5, 0.9062, 0.4375, 0.9375, 0.875, 0.9375, 0.9375, 0.9062, 0.9375, 0.9062, 0.875, 0.9375, 0.375, 0.9375, 0.4375, 0.9062, 0.4375, 0.9062, 0.375, 0.9375, 0.8125, 0.9375, 0.875, 0.9062, 0.875, 0.9062, 0.8125, 0.9062, 0.0625, 0.9062, 0.125, 0.875, 0.125, 0.875, 0.0625, 0.9062, 0.5, 0.9062, 0.5625, 0.875, 0.5625, 0.875, 0.5, 0.9062, 0.9375, 0.8906, 1.0, 0.875, 0.9375, 0.8906, 0.0, 0.9062, 0.0625, 0.875, 0.0625, 0.9062, 0.4375, 0.9062, 0.5, 0.875, 0.5, 0.875, 0.4375, 0.9062, 0.875, 0.9062, 0.9375, 0.875, 0.9375, 0.875, 0.875, 0.9062, 0.375, 0.9062, 0.4375, 0.875, 0.4375, 0.875, 0.375, 0.9062, 0.8125, 0.9062, 0.875, 0.875, 0.875, 0.875, 0.8125, 0.9062, 0.3125, 0.9062, 0.375, 0.875, 0.375, 0.875, 0.3125, 0.9062, 0.75, 0.9062, 0.8125, 0.875, 0.8125, 0.875, 0.75, 0.9062, 0.25, 0.9062, 0.3125, 0.875, 0.3125, 0.875, 0.25, 0.9062, 0.6875, 0.9062, 0.75, 0.875, 0.75, 0.875, 0.6875, 0.9062, 0.1875, 0.9062, 0.25, 0.875, 0.25, 0.875, 0.1875, 0.9062, 0.625, 0.9062, 0.6875, 0.875, 0.6875, 0.875, 0.625, 0.9062, 0.125, 0.9062, 0.1875, 0.875, 0.1875, 0.875, 0.125, 0.9062, 0.5625, 0.9062, 0.625, 0.875, 0.625, 0.875, 0.5625, 0.875, 0.75, 0.875, 0.8125, 0.8437, 0.8125, 0.8438, 0.75, 0.875, 0.25, 0.875, 0.3125, 0.8437, 0.3125, 0.8438, 0.25, 0.875, 0.6875, 0.875, 0.75, 0.8438, 0.75, 0.8437, 0.6875, 0.875, 0.1875, 0.875, 0.25, 0.8438, 0.25, 0.8437, 0.1875, 0.875, 0.625, 0.875, 0.6875, 0.8437, 0.6875, 0.8438, 0.625, 0.875, 0.125, 0.875, 0.1875, 0.8437, 0.1875, 0.8438, 0.125, 0.875, 0.5625, 0.875, 0.625, 0.8438, 0.625, 0.8437, 0.5625, 0.875, 0.0625, 0.875, 0.125, 0.8438, 0.125, 0.8438, 0.0625, 0.875, 0.5, 0.875, 0.5625, 0.8437, 0.5625, 0.8437, 0.5, 0.875, 0.9375, 0.8594, 1.0, 0.8438, 0.9375, 0.8594, 0.0, 0.875, 0.0625, 0.8438, 0.0625, 0.875, 0.4375, 0.875, 0.5, 0.8437, 0.5, 0.8437, 0.4375, 0.875, 0.875, 0.875, 0.9375, 0.8438, 0.9375, 0.8438, 0.875, 0.875, 0.375, 0.875, 0.4375, 0.8437, 0.4375, 0.8438, 0.375, 0.875, 0.8125, 0.875, 0.875, 0.8438, 0.875, 0.8437, 0.8125, 0.875, 0.3125, 0.875, 0.375, 0.8438, 0.375, 0.8437, 0.3125, 0.8437, 0.5, 0.8437, 0.5625, 0.8125, 0.5625, 0.8125, 0.5, 0.8438, 0.9375, 0.8281, 1.0, 0.8125, 0.9375, 0.8281, 0.0, 0.8438, 0.0625, 0.8125, 0.0625, 0.8437, 0.4375, 0.8437, 0.5, 0.8125, 0.5, 0.8125, 0.4375, 0.8438, 0.875, 0.8438, 0.9375, 0.8125, 0.9375, 0.8125, 0.875, 0.8438, 0.375, 0.8437, 0.4375, 0.8125, 0.4375, 0.8125, 0.375, 0.8437, 0.8125, 0.8438, 0.875, 0.8125, 0.875, 0.8125, 0.8125, 0.8437, 0.3125, 0.8438, 0.375, 0.8125, 0.375, 0.8125, 0.3125, 0.8438, 0.75, 0.8437, 0.8125, 0.8125, 0.8125, 0.8125, 0.75, 0.8438, 0.25, 0.8437, 0.3125, 0.8125, 0.3125, 0.8125, 0.25, 0.8437, 0.6875, 0.8438, 0.75, 0.8125, 0.75, 0.8125, 0.6875, 0.8437, 0.1875, 0.8438, 0.25, 0.8125, 0.25, 0.8125, 0.1875, 0.8438, 0.625, 0.8437, 0.6875, 0.8125, 0.6875, 0.8125, 0.625, 0.8438, 0.125, 0.8437, 0.1875, 0.8125, 0.1875, 0.8125, 0.125, 0.8437, 0.5625, 0.8438, 0.625, 0.8125, 0.625, 0.8125, 0.5625, 0.8438, 0.0625, 0.8438, 0.125, 0.8125, 0.125, 0.8125, 0.0625, 0.8125, 0.25, 0.8125, 0.3125, 0.7812, 0.3125, 0.7812, 0.25, 0.8125, 0.6875, 0.8125, 0.75, 0.7812, 0.75, 0.7812, 0.6875, 0.8125, 0.1875, 0.8125, 0.25, 0.7812, 0.25, 0.7812, 0.1875, 0.8125, 0.625, 0.8125, 0.6875, 0.7812, 0.6875, 0.7812, 0.625, 0.8125, 0.125, 0.8125, 0.1875, 0.7812, 0.1875, 0.7812, 0.125, 0.8125, 0.5625, 0.8125, 0.625, 0.7812, 0.625, 0.7812, 0.5625, 0.8125, 0.0625, 0.8125, 0.125, 0.7812, 0.125, 0.7812, 0.0625, 0.8125, 0.5, 0.8125, 0.5625, 0.7812, 0.5625, 0.7812, 0.5, 0.8125, 0.9375, 0.7969, 1.0, 0.7812, 0.9375, 0.7969, 0.0, 0.8125, 0.0625, 0.7812, 0.0625, 0.8125, 0.4375, 0.8125, 0.5, 0.7812, 0.5, 0.7812, 0.4375, 0.8125, 0.875, 0.8125, 0.9375, 0.7812, 0.9375, 0.7812, 0.875, 0.8125, 0.375, 0.8125, 0.4375, 0.7812, 0.4375, 0.7812, 0.375, 0.8125, 0.8125, 0.8125, 0.875, 0.7812, 0.875, 0.7812, 0.8125, 0.8125, 0.3125, 0.8125, 0.375, 0.7812, 0.375, 0.7812, 0.3125, 0.8125, 0.75, 0.8125, 0.8125, 0.7812, 0.8125, 0.7812, 0.75, 0.7656, 0.0, 0.7812, 0.0625, 0.75, 0.0625, 0.7812, 0.4375, 0.7812, 0.5, 0.75, 0.5, 0.75, 0.4375, 0.7812, 0.875, 0.7812, 0.9375, 0.75, 0.9375, 0.75, 0.875, 0.7812, 0.375, 0.7812, 0.4375, 0.75, 0.4375, 0.75, 0.375, 0.7812, 0.8125, 0.7812, 0.875, 0.75, 0.875, 0.75, 0.8125, 0.7812, 0.3125, 0.7812, 0.375, 0.75, 0.375, 0.75, 0.3125, 0.7812, 0.75, 0.7812, 0.8125, 0.75, 0.8125, 0.75, 0.75, 0.7812, 0.25, 0.7812, 0.3125, 0.75, 0.3125, 0.75, 0.25, 0.7812, 0.6875, 0.7812, 0.75, 0.75, 0.75, 0.75, 0.6875, 0.7812, 0.1875, 0.7812, 0.25, 0.75, 0.25, 0.75, 0.1875, 0.7812, 0.625, 0.7812, 0.6875, 0.75, 0.6875, 0.75, 0.625, 0.7812, 0.125, 0.7812, 0.1875, 0.75, 0.1875, 0.75, 0.125, 0.7812, 0.5625, 0.7812, 0.625, 0.75, 0.625, 0.75, 0.5625, 0.7812, 0.0625, 0.7812, 0.125, 0.75, 0.125, 0.75, 0.0625, 0.7812, 0.5, 0.7812, 0.5625, 0.75, 0.5625, 0.75, 0.5, 0.7812, 0.9375, 0.7656, 1.0, 0.75, 0.9375])
me_sphere.materials.append(mat_body)
me_sphere.update()
arm_armature = bpy.data.armatures.new('Armature')  # bones are not reproduced

# ---- objects
ob_sphere = bpy.data.objects.new('Sphere', me_sphere)
ob_root = bpy.data.objects.new('root', arm_armature)

# ---- transforms, parenting, visibility, modifiers, constraints
ob_sphere.parent = ob_root
ob_sphere.location = (0.0, 0.0, 0.0)
_vg = ob_sphere.vertex_groups.new(name='BottomBone')
for _i, _w in zip([2, 3, 4, 5, 11, 12, 13, 14, 15, 16, 17, 18, 19, 20, 26, 27, 28, 29, 30, 31, 32, 33, 34, 35, 41, 42, 43, 44, 45, 46, 47, 48, 49, 50, 56, 57, 58, 59, 60, 61, 62, 63, 64, 65, 71, 72, 73, 74, 75, 76, 77, 78, 79, 80, 87, 88, 89, 90, 91, 92, 93, 94, 95, 96, 102, 103, 104, 105, 106, 107, 108, 109, 110, 111, 117, 118, 119, 120, 121, 122, 123, 124, 125, 126, 132, 133, 134, 135, 136, 137, 138, 139, 140, 141, 147, 148, 149, 150, 151, 152, 153, 154, 155, 156, 162, 163, 164, 165, 166, 167, 168, 169, 170, 171, 177, 178, 179, 180, 181, 182, 183, 184, 185, 186, 192, 193, 194, 195, 196, 197, 198, 199, 200, 201, 207, 208, 209, 210, 211, 212, 213, 214, 215, 216, 222, 223, 224, 225, 226, 227, 228, 229, 230, 231, 237, 238, 239, 240, 241, 242, 243, 244, 245, 246, 252, 253, 254, 255, 256, 257, 258, 259, 260, 261, 267, 268, 269, 270, 271, 272, 273, 274, 275, 276, 282, 283, 284, 285, 286, 287, 288, 289, 290, 291, 297, 298, 299, 300, 301, 302, 303, 304, 305, 306, 307, 313, 314, 315, 316, 317, 318, 319, 320, 321, 322, 328, 329, 330, 331, 332, 333, 334, 335, 336, 337, 343, 344, 345, 346, 347, 348, 349, 350, 351, 352, 358, 359, 360, 361, 362, 363, 364, 365, 366, 367, 373, 374, 375, 376, 377, 378, 379, 380, 381, 382, 388, 389, 390, 391, 392, 393, 394, 395, 396, 397, 403, 404, 405, 406, 407, 408, 409, 410, 411, 412, 418, 419, 420, 421, 422, 423, 424, 425, 426, 427, 433, 434, 435, 436, 437, 438, 439, 440, 441, 442, 448, 449, 450, 451, 452, 453, 454, 455, 456, 457, 463, 464, 465, 466, 467, 468, 469, 470, 471, 472, 476, 477, 478, 479, 480, 481], [0.05038, 0.09119, 0.1702, 0.6449, 0.007168, 0.05038, 0.09119, 0.1702, 0.33, 0.6449, 0.8114, 0.9142, 0.9671, 0.9869, 0.007168, 0.05038, 0.09119, 0.1702, 0.33, 0.6449, 0.8114, 0.9142, 0.9671, 0.9869, 0.007168, 0.05038, 0.09119, 0.1702, 0.33, 0.6449, 0.8114, 0.9142, 0.9671, 0.9869, 0.007168, 0.05038, 0.09119, 0.1702, 0.33, 0.6449, 0.8114, 0.9142, 0.9671, 0.9869, 0.007168, 0.05038, 0.09119, 0.1702, 0.33, 0.6449, 0.8114, 0.9142, 0.9671, 0.9869, 0.007168, 0.05038, 0.09119, 0.1702, 0.33, 0.6449, 0.8114, 0.9142, 0.9671, 0.9869, 0.007168, 0.05038, 0.09119, 0.1702, 0.33, 0.6449, 0.8114, 0.9142, 0.9671, 0.9869, 0.007168, 0.05038, 0.09119, 0.1702, 0.33, 0.6449, 0.8114, 0.9142, 0.9671, 0.9869, 0.007168, 0.05038, 0.09119, 0.1702, 0.33, 0.6449, 0.8114, 0.9142, 0.9671, 0.9869, 0.007168, 0.05038, 0.09119, 0.1702, 0.33, 0.6449, 0.8114, 0.9142, 0.9671, 0.9869, 0.007168, 0.05038, 0.09119, 0.1702, 0.33, 0.6449, 0.8114, 0.9142, 0.9671, 0.9869, 0.007168, 0.05038, 0.09119, 0.1702, 0.33, 0.6449, 0.8114, 0.9142, 0.9671, 0.9869, 0.007168, 0.05038, 0.09119, 0.1702, 0.33, 0.6449, 0.8114, 0.9142, 0.9671, 0.9869, 0.007168, 0.05038, 0.09119, 0.1702, 0.33, 0.6449, 0.8114, 0.9142, 0.9671, 0.9869, 0.007168, 0.05038, 0.09119, 0.1702, 0.33, 0.6449, 0.8114, 0.9142, 0.9671, 0.9869, 0.007168, 0.05038, 0.09119, 0.1702, 0.33, 0.6449, 0.8114, 0.9142, 0.9671, 0.9869, 0.007168, 0.05038, 0.09119, 0.1702, 0.33, 0.6449, 0.8114, 0.9142, 0.9671, 0.9869, 0.007168, 0.05038, 0.09119, 0.1702, 0.33, 0.6449, 0.8114, 0.9142, 0.9671, 0.9869, 0.007168, 0.05038, 0.09119, 0.1702, 0.33, 0.6449, 0.8114, 0.9142, 0.9671, 0.9869, 0.007168, 0.05038, 0.09119, 0.1702, 0.33, 0.6449, 0.8114, 0.9142, 0.9671, 0.9869, 1.0, 0.007168, 0.05038, 0.09119, 0.1702, 0.33, 0.6449, 0.8114, 0.9142, 0.9671, 0.9869, 0.007168, 0.05038, 0.09119, 0.1702, 0.33, 0.6449, 0.8114, 0.9142, 0.9671, 0.9869, 0.007168, 0.05038, 0.09119, 0.1702, 0.33, 0.6449, 0.8114, 0.9142, 0.9671, 0.9869, 0.007168, 0.05038, 0.09119, 0.1702, 0.33, 0.6449, 0.8114, 0.9142, 0.9671, 0.9869, 0.007168, 0.05038, 0.09119, 0.1702, 0.33, 0.6449, 0.8114, 0.9142, 0.9671, 0.9869, 0.007168, 0.05038, 0.09119, 0.1702, 0.33, 0.6449, 0.8114, 0.9142, 0.9671, 0.9869, 0.007168, 0.05038, 0.09119, 0.1702, 0.33, 0.6449, 0.8114, 0.9142, 0.9671, 0.9869, 0.007168, 0.05038, 0.09119, 0.1702, 0.33, 0.6449, 0.8114, 0.9142, 0.9671, 0.9869, 0.007168, 0.05038, 0.09119, 0.1702, 0.33, 0.6449, 0.8114, 0.9142, 0.9671, 0.9869, 0.007168, 0.05038, 0.09119, 0.1702, 0.33, 0.6449, 0.8114, 0.9142, 0.9671, 0.9869, 0.007168, 0.05038, 0.09119, 0.1702, 0.33, 0.6449, 0.8114, 0.9142, 0.9671, 0.9869, 0.007168, 0.33, 0.8114, 0.9142, 0.9671, 0.9869]): _vg.add([_i], _w, 'REPLACE')
_vg = ob_sphere.vertex_groups.new(name='MiddleBone')
for _i, _w in zip([0, 1, 2, 3, 4, 5, 7, 8, 9, 10, 11, 12, 13, 14, 15, 16, 17, 18, 19, 22, 23, 24, 25, 26, 27, 28, 29, 30, 31, 32, 33, 34, 37, 38, 39, 40, 41, 42, 43, 44, 45, 46, 47, 48, 49, 52, 53, 54, 55, 56, 57, 58, 59, 60, 61, 62, 63, 64, 67, 68, 69, 70, 71, 72, 73, 74, 75, 76, 77, 78, 79, 83, 84, 85, 86, 87, 88, 89, 90, 91, 92, 93, 94, 95, 98, 99, 100, 101, 102, 103, 104, 105, 106, 107, 108, 109, 110, 113, 114, 115, 116, 117, 118, 119, 120, 121, 122, 123, 124, 125, 128, 129, 130, 131, 132, 133, 134, 135, 136, 137, 138, 139, 140, 143, 144, 145, 146, 147, 148, 149, 150, 151, 152, 153, 154, 155, 158, 159, 160, 161, 162, 163, 164, 165, 166, 167, 168, 169, 170, 173, 174, 175, 176, 177, 178, 179, 180, 181, 182, 183, 184, 185, 188, 189, 190, 191, 192, 193, 194, 195, 196, 197, 198, 199, 200, 203, 204, 205, 206, 207, 208, 209, 210, 211, 212, 213, 214, 215, 218, 219, 220, 221, 222, 223, 224, 225, 226, 227, 228, 229, 230, 233, 234, 235, 236, 237, 238, 239, 240, 241, 242, 243, 244, 245, 248, 249, 250, 251, 252, 253, 254, 255, 256, 257, 258, 259, 260, 263, 264, 265, 266, 267, 268, 269, 270, 271, 272, 273, 274, 275, 278, 279, 280, 281, 282, 283, 284, 285, 286, 287, 288, 289, 290, 293, 294, 295, 296, 297, 298, 299, 300, 301, 302, 303, 304, 305, 309, 310, 311, 312, 313, 314, 315, 316, 317, 318, 319, 320, 321, 324, 325, 326, 327, 328, 329, 330, 331, 332, 333, 334, 335, 336, 339, 340, 341, 342, 343, 344, 345, 346, 347, 348, 349, 350, 351, 354, 355, 356, 357, 358, 359, 360, 361, 362, 363, 364, 365, 366, 369, 370, 371, 372, 373, 374, 375, 376, 377, 378, 379, 380, 381, 384, 385, 386, 387, 388, 389, 390, 391, 392, 393, 394, 395, 396, 399, 400, 401, 402, 403, 404, 405, 406, 407, 408, 409, 410, 411, 414, 415, 416, 417, 418, 419, 420, 421, 422, 423, 424, 425, 426, 429, 430, 431, 432, 433, 434, 435, 436, 437, 438, 439, 440, 441, 444, 445, 446, 447, 448, 449, 450, 451, 452, 453, 454, 455, 456, 459, 460, 461, 462, 463, 464, 465, 466, 467, 468, 469, 470, 471, 474, 475, 476, 477, 478, 479, 480], [0.122, 0.3684, 0.7519, 0.7995, 0.7704, 0.3386, 0.06189, 0.122, 0.2164, 0.3684, 0.6166, 0.7519, 0.7995, 0.7704, 0.6389, 0.3386, 0.1798, 0.08186, 0.01273, 0.06189, 0.122, 0.2164, 0.3684, 0.6166, 0.7519, 0.7995, 0.7704, 0.6389, 0.3386, 0.1798, 0.08186, 0.01273, 0.06189, 0.122, 0.2164, 0.3684, 0.6166, 0.7519, 0.7995, 0.7704, 0.6389, 0.3386, 0.1798, 0.08186, 0.01273, 0.06189, 0.122, 0.2164, 0.3684, 0.6166, 0.7519, 0.7995, 0.7704, 0.6389, 0.3386, 0.1798, 0.08186, 0.01273, 0.06189, 0.122, 0.2164, 0.3684, 0.6166, 0.7519, 0.7995, 0.7704, 0.6389, 0.3386, 0.1798, 0.08186, 0.01273, 0.06189, 0.122, 0.2164, 0.3684, 0.6166, 0.7519, 0.7995, 0.7704, 0.6389, 0.3386, 0.1798, 0.08186, 0.01273, 0.06189, 0.122, 0.2164, 0.3684, 0.6166, 0.7519, 0.7995, 0.7704, 0.6389, 0.3386, 0.1798, 0.08186, 0.01273, 0.06189, 0.122, 0.2164, 0.3684, 0.6166, 0.7519, 0.7995, 0.7704, 0.6389, 0.3386, 0.1798, 0.08186, 0.01273, 0.06189, 0.122, 0.2164, 0.3684, 0.6166, 0.7519, 0.7995, 0.7704, 0.6389, 0.3386, 0.1798, 0.08186, 0.01273, 0.06189, 0.122, 0.2164, 0.3684, 0.6166, 0.7519, 0.7995, 0.7704, 0.6389, 0.3386, 0.1798, 0.08186, 0.01273, 0.06189, 0.122, 0.2164, 0.3684, 0.6166, 0.7519, 0.7995, 0.7704, 0.6389, 0.3386, 0.1798, 0.08186, 0.01273, 0.06189, 0.122, 0.2164, 0.3684, 0.6166, 0.7519, 0.7995, 0.7704, 0.6389, 0.3386, 0.1798, 0.08186, 0.01273, 0.06189, 0.122, 0.2164, 0.3684, 0.6166, 0.7519, 0.7995, 0.7704, 0.6389, 0.3386, 0.1798, 0.08186, 0.01273, 0.06189, 0.122, 0.2164, 0.3684, 0.6166, 0.7519, 0.7995, 0.7704, 0.6389, 0.3386, 0.1798, 0.08186, 0.01273, 0.06189, 0.122, 0.2164, 0.3684, 0.6166, 0.7519, 0.7995, 0.7704, 0.6389, 0.3386, 0.1798, 0.08186, 0.01273, 0.06189, 0.122, 0.2164, 0.3684, 0.6166, 0.7519, 0.7995, 0.7704, 0.6389, 0.3386, 0.1798, 0.08186, 0.01273, 0.06189, 0.122, 0.2164, 0.3684, 0.6166, 0.7519, 0.7995, 0.7704, 0.6389, 0.3386, 0.1798, 0.08186, 0.01273, 0.06189, 0.122, 0.2164, 0.3684, 0.6166, 0.7519, 0.7995, 0.7704, 0.6389, 0.3386, 0.1798, 0.08186, 0.01273, 0.06189, 0.122, 0.2164, 0.3684, 0.6166, 0.7519, 0.7995, 0.7704, 0.6389, 0.3386, 0.1798, 0.08186, 0.01273, 0.06189, 0.122, 0.2164, 0.3684, 0.6166, 0.7519, 0.7995, 0.7704, 0.6389, 0.3386, 0.1798, 0.08186, 0.01273, 0.06189, 0.122, 0.2164, 0.3684, 0.6166, 0.7519, 0.7995, 0.7704, 0.6389, 0.3386, 0.1798, 0.08186, 0.01273, 0.06189, 0.122, 0.2164, 0.3684, 0.6166, 0.7519, 0.7995, 0.7704, 0.6389, 0.3386, 0.1798, 0.08186, 0.01273, 0.06189, 0.122, 0.2164, 0.3684, 0.6166, 0.7519, 0.7995, 0.7704, 0.6389, 0.3386, 0.1798, 0.08186, 0.01273, 0.06189, 0.122, 0.2164, 0.3684, 0.6166, 0.7519, 0.7995, 0.7704, 0.6389, 0.3386, 0.1798, 0.08186, 0.01273, 0.06189, 0.122, 0.2164, 0.3684, 0.6166, 0.7519, 0.7995, 0.7704, 0.6389, 0.3386, 0.1798, 0.08186, 0.01273, 0.06189, 0.122, 0.2164, 0.3684, 0.6166, 0.7519, 0.7995, 0.7704, 0.6389, 0.3386, 0.1798, 0.08186, 0.01273, 0.06189, 0.122, 0.2164, 0.3684, 0.6166, 0.7519, 0.7995, 0.7704, 0.6389, 0.3386, 0.1798, 0.08186, 0.01273, 0.06189, 0.122, 0.2164, 0.3684, 0.6166, 0.7519, 0.7995, 0.7704, 0.6389, 0.3386, 0.1798, 0.08186, 0.01273, 0.06189, 0.122, 0.2164, 0.3684, 0.6166, 0.7519, 0.7995, 0.7704, 0.6389, 0.3386, 0.1798, 0.08186, 0.01273, 0.06189, 0.122, 0.2164, 0.3684, 0.6166, 0.7519, 0.7995, 0.7704, 0.6389, 0.3386, 0.1798, 0.08186, 0.01273, 0.06189, 0.122, 0.2164, 0.3684, 0.6166, 0.7519, 0.7995, 0.7704, 0.6389, 0.3386, 0.1798, 0.08186, 0.01273, 0.06189, 0.2164, 0.6166, 0.6389, 0.1798, 0.08186, 0.01273]): _vg.add([_i], _w, 'REPLACE')
_vg = ob_sphere.vertex_groups.new(name='TopBone')
for _i, _w in zip([0, 1, 2, 3, 4, 6, 7, 8, 9, 10, 11, 12, 13, 14, 15, 21, 22, 23, 24, 25, 26, 27, 28, 29, 30, 36, 37, 38, 39, 40, 41, 42, 43, 44, 45, 51, 52, 53, 54, 55, 56, 57, 58, 59, 60, 66, 67, 68, 69, 70, 71, 72, 73, 74, 75, 81, 82, 83, 84, 85, 86, 87, 88, 89, 90, 91, 97, 98, 99, 100, 101, 102, 103, 104, 105, 106, 112, 113, 114, 115, 116, 117, 118, 119, 120, 121, 127, 128, 129, 130, 131, 132, 133, 134, 135, 136, 142, 143, 144, 145, 146, 147, 148, 149, 150, 151, 157, 158, 159, 160, 161, 162, 163, 164, 165, 166, 172, 173, 174, 175, 176, 177, 178, 179, 180, 181, 187, 188, 189, 190, 191, 192, 193, 194, 195, 196, 202, 203, 204, 205, 206, 207, 208, 209, 210, 211, 217, 218, 219, 220, 221, 222, 223, 224, 225, 226, 232, 233, 234, 235, 236, 237, 238, 239, 240, 241, 247, 248, 249, 250, 251, 252, 253, 254, 255, 256, 262, 263, 264, 265, 266, 267, 268, 269, 270, 271, 277, 278, 279, 280, 281, 282, 283, 284, 285, 286, 292, 293, 294, 295, 296, 297, 298, 299, 300, 301, 308, 309, 310, 311, 312, 313, 314, 315, 316, 317, 323, 324, 325, 326, 327, 328, 329, 330, 331, 332, 338, 339, 340, 341, 342, 343, 344, 345, 346, 347, 353, 354, 355, 356, 357, 358, 359, 360, 361, 362, 368, 369, 370, 371, 372, 373, 374, 375, 376, 377, 383, 384, 385, 386, 387, 388, 389, 390, 391, 392, 398, 399, 400, 401, 402, 403, 404, 405, 406, 407, 413, 414, 415, 416, 417, 418, 419, 420, 421, 422, 428, 429, 430, 431, 432, 433, 434, 435, 436, 437, 443, 444, 445, 446, 447, 448, 449, 450, 451, 452, 458, 459, 460, 461, 462, 463, 464, 465, 466, 467, 473, 474, 475, 476, 477], [0.8723, 0.6145, 0.1977, 0.1093, 0.05941, 0.9775, 0.9352, 0.8723, 0.7736, 0.6145, 0.3549, 0.1977, 0.1093, 0.05941, 0.01207, 0.9775, 0.9352, 0.8723, 0.7736, 0.6145, 0.3549, 0.1977, 0.1093, 0.05941, 0.01207, 0.9775, 0.9352, 0.8723, 0.7736, 0.6145, 0.3549, 0.1977, 0.1093, 0.05941, 0.01207, 0.9775, 0.9352, 0.8723, 0.7736, 0.6145, 0.3549, 0.1977, 0.1093, 0.05941, 0.01207, 0.9775, 0.9352, 0.8723, 0.7736, 0.6145, 0.3549, 0.1977, 0.1093, 0.05941, 0.01207, 0.9946, 0.9775, 0.9352, 0.8723, 0.7736, 0.6145, 0.3549, 0.1977, 0.1093, 0.05941, 0.01207, 0.9775, 0.9352, 0.8723, 0.7736, 0.6145, 0.3549, 0.1977, 0.1093, 0.05941, 0.01207, 0.9775, 0.9352, 0.8723, 0.7736, 0.6145, 0.3549, 0.1977, 0.1093, 0.05941, 0.01207, 0.9775, 0.9352, 0.8723, 0.7736, 0.6145, 0.3549, 0.1977, 0.1093, 0.05941, 0.01207, 0.9775, 0.9352, 0.8723, 0.7736, 0.6145, 0.3549, 0.1977, 0.1093, 0.05941, 0.01207, 0.9775, 0.9352, 0.8723, 0.7736, 0.6145, 0.3549, 0.1977, 0.1093, 0.05941, 0.01207, 0.9775, 0.9352, 0.8723, 0.7736, 0.6145, 0.3549, 0.1977, 0.1093, 0.05941, 0.01207, 0.9775, 0.9352, 0.8723, 0.7736, 0.6145, 0.3549, 0.1977, 0.1093, 0.05941, 0.01207, 0.9775, 0.9352, 0.8723, 0.7736, 0.6145, 0.3549, 0.1977, 0.1093, 0.05941, 0.01207, 0.9775, 0.9352, 0.8723, 0.7736, 0.6145, 0.3549, 0.1977, 0.1093, 0.05941, 0.01207, 0.9775, 0.9352, 0.8723, 0.7736, 0.6145, 0.3549, 0.1977, 0.1093, 0.05941, 0.01207, 0.9775, 0.9352, 0.8723, 0.7736, 0.6145, 0.3549, 0.1977, 0.1093, 0.05941, 0.01207, 0.9775, 0.9352, 0.8723, 0.7736, 0.6145, 0.3549, 0.1977, 0.1093, 0.05941, 0.01207, 0.9775, 0.9352, 0.8723, 0.7736, 0.6145, 0.3549, 0.1977, 0.1093, 0.05941, 0.01207, 0.9775, 0.9352, 0.8723, 0.7736, 0.6145, 0.3549, 0.1977, 0.1093, 0.05941, 0.01207, 0.9775, 0.9352, 0.8723, 0.7736, 0.6145, 0.3549, 0.1977, 0.1093, 0.05941, 0.01207, 0.9775, 0.9352, 0.8723, 0.7736, 0.6145, 0.3549, 0.1977, 0.1093, 0.05941, 0.01207, 0.9775, 0.9352, 0.8723, 0.7736, 0.6145, 0.3549, 0.1977, 0.1093, 0.05941, 0.01207, 0.9775, 0.9352, 0.8723, 0.7736, 0.6145, 0.3549, 0.1977, 0.1093, 0.05941, 0.01207, 0.9775, 0.9352, 0.8723, 0.7736, 0.6145, 0.3549, 0.1977, 0.1093, 0.05941, 0.01207, 0.9775, 0.9352, 0.8723, 0.7736, 0.6145, 0.3549, 0.1977, 0.1093, 0.05941, 0.01207, 0.9775, 0.9352, 0.8723, 0.7736, 0.6145, 0.3549, 0.1977, 0.1093, 0.05941, 0.01207, 0.9775, 0.9352, 0.8723, 0.7736, 0.6145, 0.3549, 0.1977, 0.1093, 0.05941, 0.01207, 0.9775, 0.9352, 0.8723, 0.7736, 0.6145, 0.3549, 0.1977, 0.1093, 0.05941, 0.01207, 0.9775, 0.9352, 0.8723, 0.7736, 0.6145, 0.3549, 0.1977, 0.1093, 0.05941, 0.01207, 0.9775, 0.9352, 0.8723, 0.7736, 0.6145, 0.3549, 0.1977, 0.1093, 0.05941, 0.01207, 0.9775, 0.9352, 0.7736, 0.3549, 0.01207]): _vg.add([_i], _w, 'REPLACE')
_m = ob_sphere.modifiers.new('Armature', 'ARMATURE')
_m.object = ob_root
ob_root.location = (0.0, 0.0, 0.0)
ob_root.scale = (100.0, 100.0, 100.0)
ob_root.show_in_front = True

# ---- collection membership
col_collection.objects.link(ob_sphere)
col_collection.objects.link(ob_root)

# ---- scene / render settings (as saved in the file)
scene.frame_start = 1; scene.frame_end = 39; scene.frame_set(16)
scene.render.engine = 'BLENDER_EEVEE_NEXT'
scene.cycles.sampling_pattern = 'TABULATED_SOBOL'
scene.cycles.use_light_tree = False
scene.view_settings.view_transform = 'Filmic'
scene.unit_settings.scale_length = 0.01
bpy.context.view_layer.update()

# ---- added for rendering (the .blend has no active camera and no usable light): camera, sun
cam_auto = bpy.data.cameras.new('AutoCamera')
cam_auto.lens = 50.0
cam_auto.sensor_width = 36.0
cam_auto.clip_end = 4090.01
ob_auto_camera = bpy.data.objects.new('AutoCamera', cam_auto)
scene.collection.objects.link(ob_auto_camera)
ob_auto_camera.location = (229.709, -279.67, 279.363)
ob_auto_camera.rotation_euler = (1.09748, -7.21219e-08, 0.694738)
scene.camera = ob_auto_camera
light_auto_sun = bpy.data.lights.new('AutoSun', 'SUN')
light_auto_sun.energy = 3.0
light_auto_sun.angle = 0.0523599
ob_auto_sun = bpy.data.objects.new('AutoSun', light_auto_sun)
scene.collection.objects.link(ob_auto_sun)
ob_auto_sun.rotation_euler = (0.872665, 0.174533, 0.523599)
bpy.context.view_layer.update()
